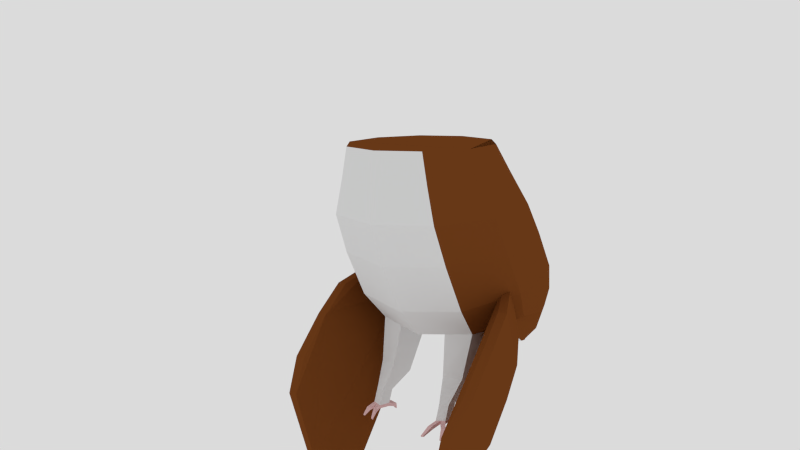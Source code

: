 # Source: NewOwlFly.blend  (saved by Blender 2.75.0; exported with 4.5.12 LTS)
import bpy
from mathutils import Matrix  # noqa: F401  (used for matrix-valued properties, if any)

bpy.ops.wm.read_factory_settings(use_empty=True)
scene = bpy.context.scene
scene.name = 'Scene'

# ---- collections
col_collection_1 = bpy.data.collections.new('Collection 1'); scene.collection.children.link(col_collection_1)

# ---- materials (node trees are filled in below, after node groups)
mat_base_feather = bpy.data.materials.new('Base Feather')
mat_base_feather.alpha_threshold = 0.0
mat_base_feather.use_transparent_shadow = False
mat_base_feather.diffuse_color = (0.1902, 0.05545, 0.01197, 1.0)
mat_base_feather.roughness = 0.5
mat_base_feather.specular_intensity = 0.0
mat_underlayer = bpy.data.materials.new('Underlayer')
mat_underlayer.alpha_threshold = 0.0
mat_underlayer.use_transparent_shadow = False
mat_underlayer.roughness = 0.5
mat_underlayer.specular_intensity = 0.0
mat_feet = bpy.data.materials.new('Feet')
mat_feet.alpha_threshold = 0.0
mat_feet.use_transparent_shadow = False
mat_feet.diffuse_color = (0.8, 0.5213, 0.5213, 1.0)
mat_feet.roughness = 0.5
mat_feet.specular_intensity = 0.0
mat_beak = bpy.data.materials.new('Beak')
mat_beak.alpha_threshold = 0.0
mat_beak.use_transparent_shadow = False
mat_beak.roughness = 0.5
mat_beak.specular_intensity = 0.1105

# ---- material node trees

# ---- world
world_world = bpy.data.worlds.new('World'); scene.world = world_world
world_world.use_nodes = True; world_world.node_tree.nodes.clear()
_N = world_world.node_tree.nodes; _L = world_world.node_tree.links
n0 = _N.new('ShaderNodeOutputWorld'); n0.name = 'World Output'; n0.location = (300, 300)
n1 = _N.new('ShaderNodeBackground'); n1.name = 'Background'; n1.location = (10, 300)
n1.inputs[0].default_value = (0.7106, 0.7106, 0.7106, 1.0)
_L.new(n1.outputs[0], n0.inputs[0])
n0.is_active_output = True
world_world.color = (0.5926, 0.5926, 0.5926)
world_world.use_sun_shadow = False
world_world.sun_shadow_jitter_overblur = 0.0
world_world.cycles.sampling_method = 'MANUAL'
world_world.cycles.sample_map_resolution = 256

# ---- cameras
cam_camera = bpy.data.cameras.new('Camera')
cam_camera.clip_end = 100.0
cam_camera.lens = 35.0
cam_camera.sensor_width = 32.0
cam_camera.sensor_height = 18.0
cam_camera.ortho_scale = 7.314
cam_camera.dof.focus_distance = 0.0
cam_camera.dof.aperture_fstop = 128.0

# ---- meshes
me_icosphere_005 = bpy.data.meshes.new('Icosphere.005')
me_icosphere_005.from_pydata([(-0.06849, -1.408, 1.428), (-0.06849, -0.7885, 1.446), (-0.4326, -0.2876, 1.461), (0.05969, -1.346, 1.043), (-0.3533, -0.07904, 1.152), (0.23, -1.262, 0.5838), (-0.2481, 0.2028, 0.7225), (0.2644, -1.017, 0.09898), (-0.2268, 0.4693, 0.3781), (0.2644, -0.6643, -0.4869), (-0.2268, 0.7897, -0.07274), (0.1529, -0.3427, -0.8822), (-0.2958, 0.9679, -0.4477), (-0.05604, 0.5774, -1.056), (-0.08736, 0.7223, -1.002), (-0.4442, 1.154, -0.7683), (0.04841, 0.1174, -0.9693), (-0.37, 1.061, -0.608), (0.1692, -0.6455, 1.103), (-0.2858, -0.07904, 1.152), (0.1692, -1.346, 1.043), (0.3567, -0.4523, 0.6605), (-0.1699, 0.2028, 0.7225), (0.3567, -1.262, 0.5838), (0.3947, -0.1952, 0.2533), (-0.1464, 0.4693, 0.3781), (0.3947, -1.017, 0.09898), (0.3947, 0.1394, -0.258), (-0.1464, 0.7897, -0.07274), (0.3947, -0.6643, -0.4869), (0.2718, 0.3818, -0.642), (-0.2223, 0.9679, -0.4477), (0.2718, -0.3427, -0.8822), (0.007209, 0.7223, -1.002), (-0.3859, 1.154, -0.7683), (0.04171, 0.5774, -1.056), (0.1567, 0.1174, -0.9693), (0.1395, 0.552, -0.822), (-0.3041, 1.061, -0.608)], [], [(1, 0, 20, 18), (18, 20, 23, 21), (19, 18, 21, 22), (21, 23, 26, 24), (22, 21, 24, 25), (24, 26, 29, 27), (25, 24, 27, 28), (27, 29, 32, 30), (28, 27, 30, 31), (37, 36, 35, 33), (38, 37, 33, 34), (31, 30, 37, 38), (30, 32, 36, 37), (7, 9, 29, 26), (5, 7, 26, 23), (15, 17, 38, 34), (8, 6, 22, 25), (13, 14, 33, 35), (3, 5, 23, 20), (16, 13, 35, 36), (6, 4, 19, 22), (12, 10, 28, 31), (17, 12, 31, 38), (9, 11, 32, 29), (10, 8, 25, 28), (11, 16, 36, 32), (14, 15, 34, 33), (2, 4, 6, 8, 10, 12, 17, 15, 14, 13, 16, 11, 9, 7, 5, 3, 0, 1), (2, 1, 18, 19), (4, 2, 19), (0, 3, 20)])
me_icosphere_005.materials.append(mat_base_feather)
me_icosphere_005.materials.append(mat_underlayer)
me_icosphere_005.materials.append(mat_feet)
me_icosphere_005.materials.append(mat_beak)
me_icosphere_005.use_remesh_preserve_volume = False
me_icosphere_005.use_remesh_preserve_attributes = False
me_icosphere_005.use_mirror_vertex_groups = False
me_icosphere_005.update()
me_icosphere_004 = bpy.data.meshes.new('Icosphere.004')
me_icosphere_004.from_pydata([(0.06349, -1.401, 1.43), (0.4276, -0.2811, 1.463), (0.06349, -0.782, 1.448), (-0.0647, -1.339, 1.045), (0.3483, -0.07253, 1.153), (-0.235, -1.255, 0.5854), (0.2431, 0.2093, 0.7242), (-0.2694, -1.01, 0.1006), (0.2218, 0.4758, 0.3797), (-0.2694, -0.6578, -0.4853), (0.2218, 0.7962, -0.07111), (-0.1579, -0.3362, -0.8805), (0.2908, 0.9744, -0.4461), (0.1157, 0.4993, -1.076), (0.4392, 1.161, -0.7666), (0.08235, 0.7288, -1.0), (-0.02107, 0.08154, -0.9783), (0.365, 1.068, -0.6064), (-0.1746, -0.639, 1.105), (-0.1746, -1.339, 1.045), (0.2803, -0.07253, 1.153), (-0.3621, -0.4458, 0.6621), (-0.3621, -1.255, 0.5854), (0.1644, 0.2093, 0.7242), (-0.4001, -0.1887, 0.2549), (-0.4001, -1.01, 0.1006), (0.141, 0.4758, 0.3797), (-0.4001, 0.146, -0.2563), (-0.4001, -0.6578, -0.4853), (0.141, 0.7962, -0.07111), (-0.2772, 0.3883, -0.6404), (-0.2772, -0.3362, -0.8805), (0.2169, 0.9744, -0.4461), (-0.01263, 0.7288, -1.0), (0.02412, 0.4993, -1.076), (0.3804, 1.161, -0.7666), (-0.1449, 0.5585, -0.8204), (-0.1265, 0.08154, -0.9783), (0.2987, 1.068, -0.6064)], [], [(0, 2, 18, 19), (19, 18, 21, 22), (18, 20, 23, 21), (22, 21, 24, 25), (21, 23, 26, 24), (25, 24, 27, 28), (24, 26, 29, 27), (28, 27, 30, 31), (27, 29, 32, 30), (37, 36, 33, 34), (36, 38, 35, 33), (30, 32, 38, 36), (31, 30, 36, 37), (12, 17, 38, 32), (15, 13, 34, 33), (6, 8, 26, 23), (14, 15, 33, 35), (8, 10, 29, 26), (5, 3, 19, 22), (7, 5, 22, 25), (16, 11, 31, 37), (4, 6, 23, 20), (17, 14, 35, 38), (11, 9, 28, 31), (13, 16, 37, 34), (10, 12, 32, 29), (9, 7, 25, 28), (0, 3, 5, 7, 9, 11, 16, 13, 15, 14, 17, 12, 10, 8, 6, 4, 1, 2), (1, 4, 20), (2, 1, 20, 18), (3, 0, 19)])
me_icosphere_004.materials.append(mat_base_feather)
me_icosphere_004.materials.append(mat_underlayer)
me_icosphere_004.materials.append(mat_feet)
me_icosphere_004.materials.append(mat_beak)
me_icosphere_004.use_remesh_preserve_volume = False
me_icosphere_004.use_remesh_preserve_attributes = False
me_icosphere_004.use_mirror_vertex_groups = False
me_icosphere_004.update()
me_icosphere_001 = bpy.data.meshes.new('Icosphere.001')
me_icosphere_001.from_pydata([(0.9413, -0.8348, 2.686), (0.9413, -0.2157, 2.704), (-0.01188, -1.527, 2.665), (0.5772, -1.336, 2.671), (-0.601, -1.336, 2.671), (-0.9651, -0.2157, 2.704), (0.5772, 0.2852, 2.719), (-0.01188, 0.4765, 2.724), (1.069, -0.7728, 2.301), (-0.01188, -1.556, 2.234), (0.6564, -1.339, 2.252), (-0.6802, -1.339, 2.252), (-1.093, -0.07265, 2.361), (-0.01188, 0.7102, 2.427), (-0.01188, -1.594, 1.755), (0.7617, -1.344, 1.779), (-1.263, -0.6892, 1.841), (-0.7854, -1.344, 1.779), (-0.7854, 0.7756, 1.98), (-1.263, 0.1206, 1.918), (-0.01188, 1.026, 2.004), (1.274, 0.3776, 1.511), (-0.01188, -1.362, 1.184), (0.783, -1.108, 1.232), (-0.8067, -1.108, 1.232), (0.783, 1.042, 1.636), (-0.01188, 1.296, 1.683), (1.274, -0.09147, 0.7705), (1.274, 0.7123, 0.9995), (-0.01188, -0.9901, 0.5146), (0.783, -0.7417, 0.5853), (-1.298, -0.09147, 0.7705), (-0.8067, -0.7417, 0.5853), (-1.298, 0.7123, 0.9995), (0.783, 1.363, 1.185), (-0.01188, 1.611, 1.255), (1.163, 0.2301, 0.3753), (1.163, 0.9546, 0.6155), (-0.01188, -0.5799, 0.1068), (0.714, -0.356, 0.181), (-0.7378, -0.356, 0.181), (-0.7378, 1.541, 0.8098), (-1.186, 0.9546, 0.6155), (-0.01188, 1.765, 0.884), (0.9537, 1.15, 0.201), (0.9224, 1.295, 0.2554), (0.05202, 0.4701, -0.03987), (0.6201, 0.6726, 0.03032), (-0.9128, 1.066, 0.1798), (-0.5335, 0.6202, 0.01722), (-0.9462, 1.295, 0.2554), (0.5656, 1.727, 0.4892), (-0.01188, 1.892, 0.5785), (0.508, 1.856, -0.2997), (0.5034, 1.827, -0.2239), (0.01031, 1.497, -0.4716), (0.3237, 1.604, -0.4221), (-0.5215, 1.809, -0.3114), (-0.3125, 1.576, -0.4293), (-0.3304, 2.049, -0.0688), (-0.5272, 1.827, -0.2239), (0.3066, 2.049, -0.0688), (-0.01188, 2.134, -0.009549), (0.06776, 2.309, -0.6781), (0.06776, 2.352, -0.6484), (-0.01188, 2.262, -0.7112), (0.03734, 2.275, -0.7021), (-0.09152, 2.309, -0.6781), (-0.0611, 2.275, -0.7021), (-0.0611, 2.386, -0.6245), (-0.09152, 2.352, -0.6484), (0.03734, 2.386, -0.6245), (-0.01188, 2.399, -0.6153), (0.00471, 2.44, -0.7278), (0.00471, 2.449, -0.7216), (-0.01188, 2.43, -0.7347), (-0.001627, 2.433, -0.7328), (-0.02847, 2.44, -0.7278), (-0.02214, 2.433, -0.7328), (-0.02214, 2.456, -0.7166), (-0.02847, 2.449, -0.7216), (-0.001627, 2.456, -0.7166), (-0.01188, 2.459, -0.7147), (-1.05, 0.6479, 0.2775), (1.058, 0.6902, 0.2881), (1.043, 1.125, 0.4354), (-0.6635, 1.634, 0.6495), (-0.6356, 0.1321, 0.09911), (0.02007, -0.05486, 0.03346), (0.6398, 1.634, 0.6495), (0.6671, 0.1583, 0.1057), (-0.01188, 1.828, 0.7312), (0.2827, -1.431, 2.668), (0.3223, -1.447, 2.243), (0.3749, -1.469, 1.767), (0.3855, -1.235, 1.208), (0.3855, -0.8659, 0.5499), (0.3511, -0.4679, 0.1439), (0.3361, 0.5714, -0.004773), (0.167, 1.551, -0.4468), (0.01273, 2.268, -0.7066), (-0.006754, 2.431, -0.7337), (0.3436, 0.05173, 0.06956), (-0.3064, -1.431, 2.668), (-0.346, -1.447, 2.243), (-0.3987, -1.469, 1.767), (-0.4093, -1.235, 1.208), (-0.4093, -0.8659, 0.5499), (-0.3748, -0.4679, 0.1439), (-0.2407, 0.5452, -0.01132), (-0.1511, 1.536, -0.4505), (-0.03649, 2.268, -0.7066), (-0.01701, 2.431, -0.7337), (-0.3078, 0.03864, 0.06629), (0.4033, -0.5826, -0.41), (0.6573, -0.5001, -0.4084), (-0.6688, -0.5031, -0.4082), (-0.5973, -0.1938, -0.5642), (0.6244, -0.1719, -0.5654), (0.398, -0.2506, -0.5675), (-0.4147, -0.5857, -0.4098), (-0.3678, -0.2631, -0.5668), (0.4632, -0.7588, -0.7323), (0.5902, -0.7194, -0.7199), (-0.5893, -0.7258, -0.7214), (-0.5536, -0.5554, -0.7528), (0.5738, -0.5398, -0.7492), (0.4605, -0.5773, -0.7612), (-0.4623, -0.7652, -0.7338), (-0.4388, -0.5883, -0.7638), (0.4636, -0.8343, -0.9276), (0.5906, -0.796, -0.9122), (-0.5889, -0.8023, -0.9142), (-0.5532, -0.63, -0.932), (0.5565, -0.5952, -0.9455), (0.4772, -0.6207, -0.956), (-0.4619, -0.8406, -0.9296), (-0.4384, -0.6619, -0.9455), (0.4638, -0.8376, -0.9728), (0.5908, -0.7993, -0.9573), (-0.5887, -0.8056, -0.9593), (-0.553, -0.6333, -0.9771), (0.5566, -0.5975, -0.9771), (0.4774, -0.623, -0.9876), (-0.4617, -0.8438, -0.9748), (-0.4382, -0.6652, -0.9907), (0.4739, -0.4972, -0.9964), (0.5531, -0.4696, -0.9952), (-0.558, -0.4508, -1.002), (-0.4432, -0.4855, -1.004), (0.474, -0.5102, -1.025), (0.5533, -0.4826, -1.024), (-0.5578, -0.4693, -1.044), (-0.443, -0.504, -1.045), (0.4891, -0.4141, -1.086), (0.5344, -0.3987, -1.09), (-0.5246, -0.4145, -1.09), (-0.4787, -0.4284, -1.091), (0.4891, -0.4255, -1.1), (0.5344, -0.4102, -1.104), (-0.5245, -0.4219, -1.107), (-0.4786, -0.4358, -1.108), (0.5271, -0.8152, -0.9199), (0.5273, -0.8184, -0.9651), (0.4637, -0.8359, -0.9502), (0.5907, -0.7977, -0.9348), (0.5272, -0.8168, -0.9425), (0.6265, -0.9552, -0.9583), (0.69, -0.9379, -0.947), (0.6266, -0.9496, -1.003), (0.6902, -0.9323, -0.9919), (0.6901, -0.9351, -0.9694), (0.6265, -0.9524, -0.9807), (0.4358, -0.9735, -0.9873), (0.4357, -0.9759, -0.9647), (0.4992, -0.9584, -0.9538), (0.4359, -0.9711, -1.01), (0.4994, -0.9537, -0.9988), (0.4993, -0.9561, -0.9763), (0.6748, -1.06, -1.062), (0.7062, -1.054, -1.057), (0.6725, -1.047, -1.08), (0.7039, -1.042, -1.075), (0.7051, -1.048, -1.066), (0.6737, -1.053, -1.071), (0.4079, -1.094, -1.07), (0.4093, -1.101, -1.059), (0.4456, -1.094, -1.054), (0.4066, -1.087, -1.08), (0.4429, -1.081, -1.075), (0.4442, -1.087, -1.064), (-0.5254, -0.8214, -0.9219), (-0.5252, -0.8247, -0.967), (-0.4618, -0.8422, -0.9522), (-0.5888, -0.8039, -0.9368), (-0.5253, -0.8231, -0.9445), (-0.4995, -0.9431, -0.9595), (-0.4461, -0.9578, -0.9671), (-0.4972, -0.9358, -0.9966), (-0.4438, -0.9505, -1.004), (-0.445, -0.9542, -0.9857), (-0.4983, -0.9394, -0.978), (-0.4672, -1.034, -1.052), (-0.4421, -1.039, -1.057), (-0.4659, -1.025, -1.066), (-0.4409, -1.029, -1.071), (-0.4415, -1.034, -1.064), (-0.4666, -1.029, -1.059), (-0.6153, -0.9243, -0.9724), (-0.6143, -0.9184, -0.9883), (-0.6162, -0.9302, -0.9564), (-0.5676, -0.9403, -0.9647), (-0.5657, -0.9285, -0.9966), (-0.5667, -0.9344, -0.9806), (-0.627, -0.9996, -1.053), (-0.6266, -0.9969, -1.061), (-0.6275, -1.002, -1.046), (-0.6055, -1.007, -1.05), (-0.6046, -1.001, -1.064), (-0.6051, -1.004, -1.057), (-0.9651, -0.8348, 2.686), (-0.601, 0.2852, 2.719), (1.069, -0.07265, 2.361), (-1.093, -0.7728, 2.301), (-0.6802, 0.4938, 2.409), (0.6564, 0.4938, 2.409), (1.24, -0.6892, 1.841), (1.24, 0.1206, 1.918), (0.7617, 0.7756, 1.98), (1.274, -0.4438, 1.356), (-1.298, -0.4438, 1.356), (-0.8067, 1.042, 1.636), (-1.298, 0.3776, 1.511), (-0.8067, 1.363, 1.185), (-1.186, 0.2301, 0.3753), (0.714, 1.541, 0.8098), (-0.5893, 1.727, 0.4892), (-1.066, 1.125, 0.4354)], [], [(0, 3, 10, 8), (92, 2, 9, 93), (103, 4, 11, 104), (93, 9, 14, 94), (104, 11, 17, 105), (94, 14, 22, 95), (105, 17, 24, 106), (95, 22, 29, 96), (26, 25, 34, 35), (106, 24, 32, 107), (25, 21, 28, 34), (28, 27, 36, 37), (107, 32, 40, 108), (27, 30, 39, 36), (96, 29, 38, 97), (85, 84, 44, 45), (113, 87, 49, 109), (89, 85, 45, 51), (87, 83, 48, 49), (84, 90, 47, 44), (102, 88, 46, 98), (91, 89, 51, 52), (109, 49, 58, 110), (51, 45, 54, 61), (49, 48, 57, 58), (44, 47, 56, 53), (98, 46, 55, 99), (52, 51, 61, 62), (48, 50, 60, 57), (45, 44, 53, 54), (110, 58, 68, 111), (61, 54, 64, 71), (58, 57, 67, 68), (53, 56, 66, 63), (59, 62, 72, 69), (99, 55, 65, 100), (62, 61, 71, 72), (57, 60, 70, 67), (54, 53, 63, 64), (60, 59, 69, 70), (71, 64, 74, 81), (68, 67, 77, 78), (63, 66, 76, 73), (69, 72, 82, 79), (100, 65, 75, 101), (72, 71, 81, 82), (67, 70, 80, 77), (64, 63, 73, 74), (70, 69, 79, 80), (111, 68, 78, 112), (97, 38, 88, 102), (41, 43, 91, 86), (36, 39, 90, 84), (102, 90, 118, 119), (37, 36, 84, 85), (108, 40, 116, 120), (66, 100, 101, 76), (56, 99, 100, 66), (47, 98, 99, 56), (90, 102, 98, 47), (30, 96, 97, 39), (23, 95, 96, 30), (15, 94, 95, 23), (10, 93, 94, 15), (3, 92, 93, 10), (38, 108, 113, 88), (65, 111, 112, 75), (55, 110, 111, 65), (46, 109, 110, 55), (88, 113, 109, 46), (29, 107, 108, 38), (22, 106, 107, 29), (14, 105, 106, 22), (9, 104, 105, 14), (2, 103, 104, 9), (120, 116, 124, 128), (121, 120, 128, 129), (39, 97, 114, 115), (87, 113, 121, 117), (40, 87, 117, 116), (97, 102, 119, 114), (90, 39, 115, 118), (113, 108, 120, 121), (123, 122, 130, 162, 131), (126, 123, 131, 134), (119, 118, 126, 127), (116, 117, 125, 124), (117, 121, 129, 125), (114, 119, 127, 122), (118, 115, 123, 126), (115, 114, 122, 123), (130, 135, 143, 138, 164), (133, 137, 149, 148), (129, 128, 136, 137), (128, 124, 132, 191, 136), (127, 126, 134, 135), (124, 125, 133, 132), (125, 129, 137, 133), (122, 127, 135, 130), (144, 192, 140, 141, 145), (139, 163, 138, 143, 142), (134, 131, 165, 139, 142), (164, 138, 176, 173), (137, 136, 193, 144, 145), (132, 194, 208, 210), (142, 143, 150, 151), (132, 133, 141, 140, 194), (152, 148, 156, 160), (147, 151, 159, 155), (143, 135, 146, 150), (137, 145, 153, 149), (145, 141, 152, 153), (134, 142, 151, 147), (141, 133, 148, 152), (135, 134, 147, 146), (156, 157, 161, 160), (154, 155, 159, 158), (153, 152, 160, 161), (148, 149, 157, 156), (150, 146, 154, 158), (149, 153, 161, 157), (151, 150, 158, 159), (146, 147, 155, 154), (166, 163, 169, 172), (139, 165, 171, 170), (163, 166, 178, 177), (177, 178, 190, 189), (170, 171, 183, 182), (131, 162, 167, 168), (163, 139, 170, 169), (162, 166, 172, 167), (165, 131, 168, 171), (174, 173, 185, 186), (167, 172, 184, 179), (162, 130, 174, 175), (130, 164, 173, 174), (166, 162, 175, 178), (138, 163, 177, 176), (183, 184, 181, 182), (180, 179, 184, 183), (190, 185, 188, 189), (187, 186, 185, 190), (175, 174, 186, 187), (171, 168, 180, 183), (178, 175, 187, 190), (168, 167, 179, 180), (176, 177, 189, 188), (172, 169, 181, 184), (169, 170, 182, 181), (173, 176, 188, 185), (191, 195, 201, 196), (144, 193, 200, 199), (195, 191, 211, 213), (201, 198, 204, 207), (198, 199, 205, 204), (136, 191, 196, 197), (195, 192, 198, 201), (193, 136, 197, 200), (192, 144, 199, 198), (206, 207, 204, 205), (203, 202, 207, 206), (199, 200, 206, 205), (197, 196, 202, 203), (196, 201, 207, 202), (200, 197, 203, 206), (209, 212, 218, 215), (212, 213, 219, 218), (140, 192, 212, 209), (194, 140, 209, 208), (192, 195, 213, 212), (191, 132, 210, 211), (219, 214, 215, 218), (217, 216, 214, 219), (208, 209, 215, 214), (213, 211, 217, 219), (210, 208, 214, 216), (211, 210, 216, 217), (225, 222, 227, 228), (6, 1, 222, 225), (4, 220, 223, 11), (221, 7, 13, 224), (7, 6, 225, 13), (220, 5, 12, 223), (1, 0, 8, 222), (5, 221, 224, 12), (11, 223, 16, 17), (8, 10, 15, 226), (224, 13, 20, 18), (13, 225, 228, 20), (223, 12, 19, 16), (222, 8, 226, 227), (12, 224, 18, 19), (226, 15, 23, 229), (18, 20, 26, 231), (20, 228, 25, 26), (16, 19, 232, 230), (227, 226, 229, 21), (19, 18, 231, 232), (228, 227, 21, 25), (17, 16, 230, 24), (21, 229, 27, 28), (232, 231, 233, 33), (24, 230, 31, 32), (229, 23, 30, 27), (231, 26, 35, 233), (35, 34, 235, 43), (31, 33, 42, 234), (33, 233, 41, 42), (34, 28, 37, 235), (32, 31, 234, 40), (233, 35, 43, 41), (83, 237, 50, 48), (237, 86, 236, 50), (86, 91, 52, 236), (50, 236, 59, 60), (236, 52, 62, 59), (43, 235, 89, 91), (40, 234, 83, 87), (235, 37, 85, 89), (42, 41, 86, 237), (234, 42, 237, 83), (230, 232, 33, 31), (1, 6, 7, 221, 5, 220, 4, 103, 2, 92, 3, 0), (1, 6, 221, 5, 220, 0)])
me_icosphere_001.polygons.foreach_set('material_index', [0, 1, 1, 1, 1, 1, 1, 1, 0, 1, 0, 0, 1, 0, 1, 0, 1, 0, 0, 0, 1, 0, 1, 0, 0, 0, 1, 0, 0, 0, 1, 0, 0, 0, 0, 1, 0, 0, 0, 0, 0, 0, 0, 0, 1, 0, 0, 0, 0, 1, 1, 0, 0, 1, 0, 1, 1, 1, 1, 1, 1, 1, 1, 1, 1, 1, 1, 1, 1, 1, 1, 1, 1, 1, 1, 1, 1, 1, 1, 1, 1, 1, 1, 1, 1, 1, 1, 1, 1, 1, 1, 2, 2, 1, 1, 1, 1, 1, 1, 2, 2, 2, 2, 2, 2, 2, 2, 2, 2, 2, 2, 2, 2, 2, 2, 2, 2, 2, 2, 2, 2, 2, 2, 2, 2, 2, 2, 2, 2, 2, 2, 2, 2, 2, 2, 2, 2, 2, 2, 2, 2, 2, 2, 2, 2, 2, 2, 2, 2, 2, 2, 2, 2, 2, 2, 2, 2, 2, 2, 2, 2, 2, 2, 2, 2, 2, 2, 2, 2, 2, 2, 2, 2, 2, 2, 2, 2, 0, 0, 0, 0, 0, 0, 0, 0, 0, 0, 0, 0, 0, 0, 0, 0, 0, 0, 0, 0, 0, 0, 0, 0, 0, 0, 0, 0, 0, 0, 0, 0, 0, 0, 0, 0, 0, 0, 0, 0, 0, 0, 0, 0, 0, 0, 0])
me_icosphere_001.materials.append(mat_base_feather)
me_icosphere_001.materials.append(mat_underlayer)
me_icosphere_001.materials.append(mat_feet)
me_icosphere_001.materials.append(mat_beak)
me_icosphere_001.use_remesh_preserve_volume = False
me_icosphere_001.use_remesh_preserve_attributes = False
me_icosphere_001.use_mirror_vertex_groups = False
me_icosphere_001.update()
me_icosphere_003 = bpy.data.meshes.new('Icosphere.003')
me_icosphere_003.from_pydata([(0.2789, -0.2731, 0.6029), (-0.721, 0.05181, 0.6028), (-0.721, 1.103, 0.6028), (0.2789, 1.428, 0.6029), (0.897, 0.5775, 0.6028), (0.002561, 0.5775, 1.156), (0.9536, 0.2685, 0.1556), (0.9536, 0.8865, 0.1556), (0.002561, -0.4225, 0.1556), (0.5903, -0.2315, 0.1556), (-0.9485, 0.2685, 0.1556), (-0.5852, -0.2315, 0.1556), (-0.5852, 1.387, 0.1556), (-0.9485, 0.8865, 0.1556), (0.5903, 1.387, 0.1556), (0.002561, 1.578, 0.1556), (0.6908, 0.07754, 0.6814), (-0.2603, -0.2315, 0.6814), (-0.8481, 0.5775, 0.6814), (-0.2603, 1.387, 0.6814), (0.6908, 1.078, 0.6814), (0.165, 0.07754, 1.006), (0.5283, 0.5775, 1.006), (-0.4228, 0.2685, 1.006), (-0.4228, 0.8865, 1.006), (0.165, 1.078, 1.006), (0.9507, 0.2685, -0.05502), (0.9507, 0.8865, -0.05502), (-0.0004061, -0.4225, -0.05502), (0.5874, -0.2315, -0.05502), (-0.9515, 0.2685, -0.05502), (-0.5882, -0.2315, -0.05502), (-0.5882, 1.387, -0.05502), (-0.9515, 0.8865, -0.05502), (0.5874, 1.387, -0.05502), (-0.0004061, 1.578, -0.05502), (0.9142, 0.2804, -0.2924), (0.9142, 0.8747, -0.2924), (-0.0004061, -0.3841, -0.2924), (0.5648, -0.2005, -0.2924), (-0.915, 0.2804, -0.2924), (-0.5657, -0.2005, -0.2924), (-0.5657, 1.356, -0.2924), (-0.915, 0.8747, -0.2924), (0.5648, 1.356, -0.2924), (-0.0004061, 1.539, -0.2924), (0.9528, 0.2834, -0.4553), (0.9528, 0.9025, -0.4371), (-0.0004061, -0.4089, -0.4756), (0.5887, -0.2175, -0.47), (-0.9536, 0.2834, -0.4553), (-0.5895, -0.2175, -0.47), (-0.5895, 1.403, -0.4224), (-0.9536, 0.9025, -0.4371), (0.5887, 1.403, -0.4224), (-0.0004061, 1.595, -0.4167), (0.2965, -0.327, 0.1556), (0.2935, -0.327, -0.05502), (0.2822, -0.2923, -0.2924), (0.2941, -0.3132, -0.4728), (-0.2913, -0.327, 0.1556), (-0.2943, -0.327, -0.05502), (-0.283, -0.2923, -0.2924), (-0.295, -0.3132, -0.4728), (-0.02527, -0.8774, -0.1428), (-0.02535, -0.8888, 0.07928), (-0.08576, -0.3787, -0.1626), (-0.08609, -0.3487, 0.2638), (0.02512, -0.8773, -0.1427), (0.02505, -0.8886, 0.07934), (0.0844, -0.3691, -0.162), (0.08409, -0.3485, 0.264), (-0.03072, -0.9341, -0.04321), (-0.1044, -0.3356, 0.06004), (0.1027, -0.3463, 0.05962), (0.03058, -0.9339, -0.04314), (-0.0598, -0.7175, 0.1826), (-0.07485, -0.5356, 0.2277), (-0.07458, -0.5805, -0.08501), (-0.05959, -0.7267, -0.1141), (0.07338, -0.5354, 0.2278), (0.05885, -0.7173, 0.1827), (0.05906, -0.7265, -0.114), (0.07364, -0.5803, -0.08491), (0.07184, -0.7527, 0.03644), (0.0896, -0.5734, 0.04427), (-0.09073, -0.5736, 0.04415), (-0.07251, -0.7529, 0.03634), (-0.001012, -0.3499, 0.2891), (-0.0006952, -0.3752, -0.1383), (-0.0001542, -0.8894, 0.0925), (-7.852e-05, -0.878, -0.1644), (-7.11e-05, -0.934, -0.04321), (-0.0008708, -0.341, 0.06034), (-0.0004851, -0.7183, 0.2002), (-0.0007485, -0.5367, 0.2497), (-0.0002754, -0.7275, -0.09734), (-0.0004829, -0.5814, -0.06405), (-0.04243, -0.8021, -0.1285), (0.04195, -0.803, 0.131), (-0.05162, -0.8435, -0.003437), (-0.04257, -0.8031, 0.131), (0.04209, -0.8019, -0.1284), (0.05121, -0.8433, -0.003353), (-0.000177, -0.8027, -0.1138), (-0.0003196, -0.8038, 0.1464), (-0.02611, -0.8737, -0.1421), (0.02588, -0.8844, 0.08188), (-0.03175, -0.9296, -0.04126), (-8.336e-05, -0.8743, -0.1446), (-0.0001623, -0.8852, 0.09515), (-0.02619, -0.8845, 0.08182), (0.02596, -0.8736, -0.142), (0.0316, -0.9295, -0.04119), (0.6349, 0.7493, -0.4707), (0.3911, 1.085, -0.4608), (-0.003173, 1.213, -0.457), (-0.3975, 1.085, -0.4608), (-0.6412, 0.7493, -0.4707), (-0.6412, 0.3349, -0.4828), (-0.2003, -0.06442, -0.4946), (-0.003173, -0.1285, -0.4964), (0.3911, -0.0003866, -0.4927), (0.6349, 0.3349, -0.4828), (-0.3975, -0.0003866, -0.4927), (0.194, -0.06442, -0.4946)], [], [(0, 16, 21), (1, 17, 23), (2, 18, 24), (3, 19, 25), (4, 20, 22), (22, 25, 5), (22, 20, 25), (20, 3, 25), (25, 24, 5), (25, 19, 24), (19, 2, 24), (24, 23, 5), (24, 18, 23), (18, 1, 23), (23, 21, 5), (23, 17, 21), (17, 0, 21), (21, 22, 5), (21, 16, 22), (16, 4, 22), (7, 20, 4), (7, 14, 20), (14, 3, 20), (15, 19, 3), (15, 12, 19), (12, 2, 19), (13, 18, 2), (13, 10, 18), (10, 1, 18), (11, 17, 1), (11, 60, 8, 17), (8, 0, 17), (9, 16, 0), (9, 6, 16), (6, 4, 16), (14, 15, 3), (12, 13, 2), (10, 11, 1), (8, 56, 9, 0), (6, 7, 4), (13, 12, 32, 33), (6, 9, 29, 26), (60, 11, 31, 61), (11, 10, 30, 31), (10, 13, 33, 30), (12, 15, 35, 32), (14, 7, 27, 34), (56, 8, 28, 57), (15, 14, 34, 35), (7, 6, 26, 27), (33, 32, 42, 43), (61, 31, 41, 62), (34, 27, 37, 44), (31, 30, 40, 41), (26, 29, 39, 36), (32, 35, 45, 42), (57, 28, 38, 58), (35, 34, 44, 45), (30, 33, 43, 40), (27, 26, 36, 37), (62, 41, 51, 63), (44, 37, 47, 54), (41, 40, 50, 51), (36, 39, 49, 46), (42, 45, 55, 52), (58, 38, 48, 59), (45, 44, 54, 55), (40, 43, 53, 50), (37, 36, 46, 47), (43, 42, 52, 53), (39, 58, 59, 49), (29, 57, 58, 39), (9, 56, 57, 29), (38, 62, 63, 48), (28, 61, 62, 38), (8, 60, 61, 28), (86, 73, 66, 78), (93, 74, 70, 89), (113, 75, 68, 112), (92, 72, 64, 91), (97, 89, 70, 83), (95, 88, 67, 77), (90, 65, 72, 92), (107, 69, 75, 113), (88, 71, 74, 93), (77, 67, 73, 86), (101, 76, 87, 100), (76, 77, 86, 87), (71, 80, 85, 74), (80, 81, 84, 85), (105, 94, 76, 101), (94, 95, 77, 76), (104, 96, 82, 102), (96, 97, 83, 82), (74, 85, 83, 70), (85, 84, 82, 83), (100, 87, 79, 98), (87, 86, 78, 79), (79, 78, 97, 96), (98, 79, 96, 104), (81, 80, 95, 94), (99, 81, 94, 105), (67, 88, 93, 73), (69, 90, 92, 75), (80, 71, 88, 95), (78, 66, 89, 97), (75, 92, 91, 68), (73, 93, 89, 66), (107, 99, 105, 110), (106, 98, 104, 109), (108, 100, 98, 106), (109, 104, 102, 112), (110, 105, 101, 111), (111, 101, 100, 108), (81, 99, 103, 84), (84, 103, 102, 82), (65, 111, 108, 72), (90, 110, 111, 65), (91, 109, 112, 68), (72, 108, 106, 64), (64, 106, 109, 91), (69, 107, 110, 90), (99, 107, 113, 103), (103, 113, 112, 102), (51, 50, 119, 124), (114, 123, 122, 125, 121, 120, 124, 119, 118, 117, 116, 115), (46, 49, 122, 123), (52, 55, 116, 117), (49, 59, 125, 122), (55, 54, 115, 116), (50, 53, 118, 119), (47, 46, 123, 114), (59, 48, 121, 125), (53, 52, 117, 118), (63, 51, 124, 120), (48, 63, 120, 121), (54, 47, 114, 115)])
me_icosphere_003.polygons.foreach_set('material_index', [0, 0, 0, 0, 0, 0, 0, 0, 0, 0, 0, 0, 0, 0, 0, 0, 0, 0, 0, 0, 0, 0, 0, 0, 0, 0, 0, 0, 0, 0, 0, 0, 0, 0, 0, 0, 0, 0, 0, 0, 0, 0, 1, 0, 0, 0, 0, 1, 0, 0, 0, 1, 0, 0, 0, 0, 1, 0, 0, 0, 1, 0, 0, 0, 0, 1, 0, 0, 0, 0, 1, 1, 1, 1, 1, 1, 3, 3, 3, 3, 3, 3, 3, 3, 3, 3, 3, 3, 3, 3, 3, 3, 3, 3, 3, 3, 3, 3, 3, 3, 3, 3, 3, 3, 3, 3, 3, 3, 3, 3, 3, 3, 3, 3, 3, 3, 3, 3, 3, 3, 3, 3, 3, 3, 0, 0, 0, 0, 1, 0, 0, 0, 1, 0, 1, 1, 0])
me_icosphere_003.materials.append(mat_base_feather)
me_icosphere_003.materials.append(mat_underlayer)
me_icosphere_003.materials.append(mat_feet)
me_icosphere_003.materials.append(mat_beak)
me_icosphere_003.use_remesh_preserve_volume = False
me_icosphere_003.use_remesh_preserve_attributes = False
me_icosphere_003.use_mirror_vertex_groups = False
me_icosphere_003.update()
arm_armature = bpy.data.armatures.new('Armature')  # bones are not reproduced
arm_armature_003 = bpy.data.armatures.new('Armature.003')  # bones are not reproduced
arm_armature_002 = bpy.data.armatures.new('Armature.002')  # bones are not reproduced
arm_armature_001 = bpy.data.armatures.new('Armature.001')  # bones are not reproduced

# ---- objects
ob_armature = bpy.data.objects.new('Armature', arm_armature)
ob_armature_003 = bpy.data.objects.new('Armature.003', arm_armature_003)
ob_armature_002 = bpy.data.objects.new('Armature.002', arm_armature_002)
ob_icosphere_002 = bpy.data.objects.new('Icosphere.002', me_icosphere_005)
ob_icosphere_001 = bpy.data.objects.new('Icosphere.001', me_icosphere_004)
ob_icosphere = bpy.data.objects.new('Icosphere', me_icosphere_001)
ob_armature_001 = bpy.data.objects.new('Armature.001', arm_armature_001)
ob_icosphere_003 = bpy.data.objects.new('Icosphere.003', me_icosphere_003)
ob_camera = bpy.data.objects.new('Camera', cam_camera)

# ---- transforms, parenting, visibility, modifiers, constraints
ob_armature.location = (0.005936, -1.289, 2.239)
ob_armature.rotation_euler = (0.3998, 8.642e-17, 1.751e-17)
ob_armature.lineart.crease_threshold = 0.0
ob_armature_003.parent = ob_armature
ob_armature_003.matrix_parent_inverse = Matrix(((1.0, 2.373e-07, 2.794e-08, -0.005936), (-6.656e-10, -0.1141, 0.9935, -4.713), (2.389e-07, -0.9935, -0.1141, 0.6151), (0.0, 0.0, 0.0, 1.0)))
ob_armature_003.location = (0.005936, 1.016, 2.239)
ob_armature_003.rotation_euler = (0.3998, 8.642e-17, 1.751e-17)
ob_armature_003.lineart.crease_threshold = 0.0
ob_armature_002.parent = ob_armature
ob_armature_002.matrix_parent_inverse = Matrix(((1.0, 2.373e-07, 2.794e-08, -0.005936), (-6.656e-10, -0.1141, 0.9935, -4.713), (2.389e-07, -0.9935, -0.1141, 0.6151), (0.0, 0.0, 0.0, 1.0)))
ob_armature_002.location = (0.005936, 1.016, 2.239)
ob_armature_002.rotation_euler = (0.3998, 8.642e-17, 1.751e-17)
ob_armature_002.lineart.crease_threshold = 0.0
ob_icosphere_002.parent = ob_armature_003
ob_icosphere_002.matrix_parent_inverse = Matrix(((1.0, -2.328e-10, 0.0, -0.005936), (1.751e-17, 0.9211, 0.3892, -1.808), (8.642e-17, -0.3892, 0.9211, -1.667), (0.0, 0.0, 0.0, 1.0)))
ob_icosphere_002.location = (1.263, 1.38, 2.966)
ob_icosphere_002.scale = (1.24, 1.24, 1.24)
ob_icosphere_002.lineart.crease_threshold = 0.0
_vg = ob_icosphere_002.vertex_groups.new(name='Bone')
_vg = ob_icosphere_002.vertex_groups.new(name='Bone.001')
_vg = ob_icosphere_002.vertex_groups.new(name='Bone.002')
_vg = ob_icosphere_002.vertex_groups.new(name='Bone.003')
_vg = ob_icosphere_002.vertex_groups.new(name='Bone.004')
_vg = ob_icosphere_002.vertex_groups.new(name='Bone.005')
_vg = ob_icosphere_002.vertex_groups.new(name='Bone.006')
_vg = ob_icosphere_002.vertex_groups.new(name='Bone.007')
_vg = ob_icosphere_002.vertex_groups.new(name='Bone.008')
_vg = ob_icosphere_002.vertex_groups.new(name='Bone.009')
for _i, _w in zip([0, 1, 2, 3, 4, 5, 6, 7, 8, 10, 18, 19, 20, 21, 22, 23, 24, 25, 26, 28], [0.0, 0.0, 0.0, 0.0, 0.0, 0.0, 0.0, 0.0, 0.0, 0.0, 0.0, 0.0, 0.0, 0.0, 0.0, 0.0, 0.0, 0.0, 0.0, 0.0]): _vg.add([_i], _w, 'REPLACE')
_vg = ob_icosphere_002.vertex_groups.new(name='Bone.010')
for _i, _w in zip([0, 1, 2, 3, 4, 5, 6, 7, 8, 10, 11, 12, 13, 14, 15, 16, 17, 18, 19, 20, 21, 22, 24, 25, 27, 28, 30, 31, 32, 33, 34, 35, 36, 37, 38], [0.0, 0.0, 0.0, 0.0, 0.0, 0.0, 0.0, 0.0, 0.0, 0.0, 0.0, 0.0, 0.0, 0.0, 0.0, 0.0, 0.0, 0.0, 0.0, 0.0, 0.0, 0.0, 0.0, 0.0, 0.0, 0.0, 0.0, 0.0, 0.0, 0.0, 0.0, 0.0, 0.0, 0.0, 0.0]): _vg.add([_i], _w, 'REPLACE')
_vg = ob_icosphere_002.vertex_groups.new(name='Bone.011')
for _i, _w in zip([0, 1, 2, 3, 4, 5, 6, 7, 8, 9, 10, 11, 12, 13, 14, 15, 16, 17, 18, 19, 20, 21, 22, 23, 24, 25, 26, 27, 28, 29, 30, 31, 32, 33, 34, 35, 36, 37, 38], [0.0, 0.0, 0.0, 0.0, 0.0, 0.0, 0.0, 0.0, 0.0, 0.0, 0.0, 0.0, 0.0, 0.0, 0.0, 0.0, 0.0, 0.0, 0.0, 0.0, 0.0, 0.0, 0.0, 0.0, 0.0, 0.0, 0.0, 0.0, 0.0, 0.0, 0.0, 0.0, 0.0, 0.0, 0.0, 0.0, 0.0, 0.0, 0.0]): _vg.add([_i], _w, 'REPLACE')
_vg = ob_icosphere_002.vertex_groups.new(name='Bone.012')
for _i, _w in zip([0, 1, 2, 3, 4, 5, 6, 7, 8, 9, 10, 11, 12, 13, 14, 15, 16, 17, 18, 19, 20, 21, 22, 23, 24, 25, 27, 28, 29, 30, 31, 32, 33, 34, 35, 36, 37, 38], [0.0, 0.0, 0.0, 0.0, 0.0, 0.0, 0.0, 0.0, 0.0, 0.0, 0.0, 0.0, 0.0, 0.0, 0.0, 0.0, 0.0, 0.0, 0.0, 0.0, 0.0, 0.0, 0.0, 0.0, 0.0, 0.0, 0.0, 0.0, 0.0, 0.0, 0.0, 0.0, 0.0, 0.0, 0.0, 0.0, 0.0, 0.0]): _vg.add([_i], _w, 'REPLACE')
_vg = ob_icosphere_002.vertex_groups.new(name='Bone.013')
for _i, _w in zip([6, 8, 9, 10, 11, 12, 13, 14, 15, 16, 17, 22, 24, 25, 27, 28, 29, 30, 31, 32, 33, 34, 35, 36, 37, 38], [0.0, 0.0, 0.0, 0.0, 0.0, 0.0, 0.0, 0.0, 0.0, 0.0, 0.0, 0.0, 0.0, 0.0, 0.0, 0.0, 0.0, 0.0, 0.0, 0.0, 0.0, 0.0, 0.0, 0.0, 0.0, 0.0]): _vg.add([_i], _w, 'REPLACE')
_vg = ob_icosphere_002.vertex_groups.new(name='Bone.014')
for _i, _w in zip([0, 1, 2, 3, 4, 5, 6, 7, 8, 9, 10, 11, 12, 13, 14, 15, 16, 17, 18, 19, 20, 21, 22, 23, 24, 25, 26, 27, 28, 29, 30, 31, 32, 33, 34, 35, 36, 37, 38], [0.0, 0.0, 0.0, 0.0, 0.0, 0.0, 0.0, 0.0, 0.0, 0.0, 0.0, 0.0, 0.0, 0.0, 0.0, 0.0, 0.0, 0.0, 0.0, 0.0, 0.0, 0.0, 0.0, 0.0, 0.0, 0.0, 0.0, 0.0, 0.0, 0.0, 0.0, 0.0, 0.0, 0.0, 0.0, 0.0, 0.0, 0.0, 0.0]): _vg.add([_i], _w, 'REPLACE')
_vg = ob_icosphere_002.vertex_groups.new(name='Bone.015')
for _i, _w in zip([0, 1, 2, 3, 4, 5, 6, 7, 8, 9, 10, 11, 12, 13, 14, 15, 16, 17, 18, 19, 20, 21, 22, 23, 24, 25, 26, 27, 28, 29, 30, 31, 32, 33, 34, 35, 36, 37, 38], [0.0, 0.0, 0.0, 0.0, 0.0, 0.0, 0.0, 0.0, 0.0, 0.0, 0.0, 0.0, 0.0, 0.0, 0.0, 0.0, 0.0, 0.0, 0.0, 0.0, 0.0, 0.0, 0.0, 0.0, 0.0, 0.0, 0.0, 0.0, 0.0, 0.0, 0.0, 0.0, 0.0, 0.0, 0.0, 0.0, 0.0, 0.0, 0.0]): _vg.add([_i], _w, 'REPLACE')
_vg = ob_icosphere_002.vertex_groups.new(name='Bone.016')
for _i, _w in zip([0, 1, 2, 3, 4, 5, 6, 7, 8, 9, 10, 11, 12, 13, 14, 15, 16, 17, 18, 19, 20, 21, 22, 23, 24, 25, 26, 27, 28, 29, 30, 31, 32, 33, 34, 35, 36, 37, 38], [0.0, 0.0, 0.0, 0.9729, 0.9992, 1.0, 1.0, 1.0, 1.0, 1.0, 1.0, 1.0, 1.0, 0.9996, 1.0, 1.0, 0.9979, 1.0, 1.0, 1.0, 1.0, 1.0, 1.0, 1.0, 1.0, 1.0, 1.0, 1.0, 1.0, 1.0, 1.0, 1.0, 1.0, 1.0, 1.0, 1.0, 1.0, 1.0, 1.0]): _vg.add([_i], _w, 'REPLACE')
_vg = ob_icosphere_002.vertex_groups.new(name='Bone.017')
for _i, _w in zip([0, 1, 2, 3, 4, 5, 6, 7, 8, 9, 10, 11, 12, 13, 14, 15, 16, 17, 18, 19, 20, 21, 22, 23, 24, 25, 26, 27, 28, 29, 30, 31, 32, 33, 34, 35, 36, 37, 38], [0.0, 0.0, 0.0, 0.0, 0.0, 0.9566, 0.9999, 1.0, 1.0, 1.0, 1.0, 1.0, 1.0, 1.0, 1.0, 1.0, 1.0, 0.9999, 0.0, 0.0, 0.0, 1.0, 1.0, 1.0, 1.0, 1.0, 0.998, 0.9997, 1.0, 0.9986, 1.0, 1.0, 1.0, 1.0, 1.0, 1.0, 1.0, 1.0, 1.0]): _vg.add([_i], _w, 'REPLACE')
_vg = ob_icosphere_002.vertex_groups.new(name='Bone.018')
for _i, _w in zip([0, 1, 2, 3, 4, 5, 6, 7, 8, 9, 10, 11, 12, 13, 14, 15, 16, 17, 18, 19, 20, 21, 22, 23, 24, 25, 26, 27, 28, 29, 30, 31, 32, 33, 34, 35, 36, 37, 38], [0.0, 0.0, 0.0, 0.0, 0.0, 0.0, 0.0, 0.9995, 0.9979, 1.0, 1.0, 0.9944, 1.0, 0.9204, 0.9421, 1.0, 0.9994, 0.9999, 0.0, 0.0, 0.0, 0.0, 0.0, 0.0, 1.0, 0.9996, 1.0, 1.0, 1.0, 1.0, 1.0, 1.0, 1.0, 1.0, 1.0, 1.0, 1.0, 1.0, 1.0]): _vg.add([_i], _w, 'REPLACE')
_vg = ob_icosphere_002.vertex_groups.new(name='Bone.019')
for _i, _w in zip([0, 1, 2, 3, 4, 5, 6, 7, 8, 9, 10, 11, 12, 13, 14, 15, 16, 17, 18, 19, 20, 21, 22, 23, 24, 25, 26, 27, 28, 29, 30, 31, 32, 33, 34, 35, 36, 37, 38], [0.0, 0.0, 0.0, 0.0, 0.0, 0.0, 0.0, 0.0, 0.0, 0.9992, 1.0, 1.0, 1.0, 1.0, 1.0, 1.0, 1.0, 1.0, 0.0, 0.0, 0.0, 0.0, 0.0, 0.0, 0.0, 0.0, 0.0, 1.0, 1.0, 1.0, 1.0, 1.0, 1.0, 1.0, 1.0, 1.0, 1.0, 1.0, 1.0]): _vg.add([_i], _w, 'REPLACE')
_vg = ob_icosphere_002.vertex_groups.new(name='Bone.020')
for _i, _w in zip([0, 1, 2, 4, 6, 7, 8, 9, 10, 11, 12, 13, 14, 15, 16, 17, 19, 21, 22, 23, 24, 25, 26, 27, 28, 29, 30, 31, 32, 33, 34, 35, 36, 37, 38], [0.0, 0.0, 0.0, 0.0, 0.0, 0.06868, 0.0, 0.0, 0.0, 0.9993, 1.0, 1.0, 1.0, 1.0, 1.0, 1.0, 0.0, 0.0, 0.0, 0.0, 0.0, 0.0, 0.0, 0.0, 0.0, 0.0, 1.0, 1.0, 1.0, 1.0, 1.0, 1.0, 1.0, 1.0, 1.0]): _vg.add([_i], _w, 'REPLACE')
_vg = ob_icosphere_002.vertex_groups.new(name='Bone.021')
for _i, _w in zip([0, 1, 2, 4, 6, 8, 9, 10, 11, 12, 13, 14, 15, 16, 17, 18, 19, 20, 21, 22, 23, 24, 25, 26, 27, 28, 29, 30, 31, 32, 33, 34, 35, 36, 37, 38], [0.0, 0.0, 0.0, 0.0, 0.0, 0.0, 0.005034, 0.0, 0.02321, 0.0, 1.0, 1.0, 1.0, 0.06134, 0.9981, 0.0, 0.0, 0.0, 0.0, 0.0, 0.0, 0.0, 0.0, 0.0, 0.0, 0.0, 0.0, 0.0, 0.0, 0.0, 1.0, 1.0, 1.0, 0.9834, 0.9996, 0.9989]): _vg.add([_i], _w, 'REPLACE')
_vg = ob_icosphere_002.vertex_groups.new(name='Bone.022')
for _i, _w in zip([0, 1, 2, 3, 4, 6, 8, 10, 11, 12, 13, 14, 15, 16, 17, 18, 19, 20, 21, 22, 23, 24, 25, 26, 27, 28, 30, 31, 32, 33, 34, 35, 36, 37, 38], [0.0, 0.0, 0.0, 0.0, 0.0, 0.0, 0.0, 0.0, 0.0, 0.0, 1.0, 1.0, 1.0, 0.00389, 0.00258, 0.0, 0.0, 0.0, 0.0, 0.0, 0.0, 0.0, 0.0, 0.0, 0.0, 0.0, 0.0, 0.0, 0.0, 0.9925, 0.9993, 0.9999, 0.0, 0.0, 0.0]): _vg.add([_i], _w, 'REPLACE')
_m = ob_icosphere_002.modifiers.new('Armature', 'ARMATURE')
_m.object = ob_armature
_m = ob_icosphere_002.modifiers.new('Armature.001', 'ARMATURE')
_m.object = ob_armature_003
ob_icosphere_001.parent = ob_armature_002
ob_icosphere_001.matrix_parent_inverse = Matrix(((1.0, -2.328e-10, 0.0, -0.005936), (1.751e-17, 0.9211, 0.3892, -1.808), (8.642e-17, -0.3892, 0.9211, -1.667), (0.0, 0.0, 0.0, 1.0)))
ob_icosphere_001.location = (-1.264, 1.372, 2.964)
ob_icosphere_001.scale = (1.24, 1.24, 1.24)
ob_icosphere_001.lineart.crease_threshold = 0.0
_vg = ob_icosphere_001.vertex_groups.new(name='Bone')
_vg = ob_icosphere_001.vertex_groups.new(name='Bone.001')
_vg = ob_icosphere_001.vertex_groups.new(name='Bone.002')
_vg = ob_icosphere_001.vertex_groups.new(name='Bone.003')
_vg = ob_icosphere_001.vertex_groups.new(name='Bone.004')
_vg = ob_icosphere_001.vertex_groups.new(name='Bone.005')
_vg = ob_icosphere_001.vertex_groups.new(name='Bone.006')
_vg = ob_icosphere_001.vertex_groups.new(name='Bone.007')
_vg = ob_icosphere_001.vertex_groups.new(name='Bone.008')
_vg = ob_icosphere_001.vertex_groups.new(name='Bone.009')
for _i, _w in zip([0, 1, 2, 3, 4, 5, 6, 7, 8, 9, 10, 11, 12, 13, 14, 15, 16, 17, 18, 19, 20, 21, 22, 23, 24, 25, 26, 27, 28, 29, 30, 31, 32, 33, 34, 35, 36, 37, 38], [0.0, 0.0, 0.0, 1.0, 1.0, 1.0, 1.0, 1.0, 1.0, 1.0, 1.0, 1.0, 1.0, 1.0, 1.0, 1.0, 1.0, 1.0, 1.0, 1.0, 1.0, 1.0, 1.0, 1.0, 1.0, 1.0, 1.0, 1.0, 1.0, 1.0, 1.0, 1.0, 1.0, 1.0, 1.0, 1.0, 1.0, 1.0, 1.0]): _vg.add([_i], _w, 'REPLACE')
_vg = ob_icosphere_001.vertex_groups.new(name='Bone.010')
for _i, _w in zip([0, 1, 2, 3, 4, 5, 6, 7, 8, 9, 10, 11, 12, 13, 14, 15, 16, 17, 18, 19, 20, 21, 22, 23, 24, 25, 26, 27, 28, 29, 30, 31, 32, 33, 34, 35, 36, 37, 38], [0.0, 0.0, 0.0, 0.0, 0.0, 1.0, 0.9988, 1.0, 1.0, 1.0, 1.0, 1.0, 1.0, 1.0, 1.0, 1.0, 1.0, 1.0, 0.0, 0.0, 0.0, 1.0, 1.0, 1.0, 1.0, 1.0, 1.0, 1.0, 1.0, 1.0, 1.0, 1.0, 1.0, 1.0, 1.0, 1.0, 1.0, 1.0, 1.0]): _vg.add([_i], _w, 'REPLACE')
_vg = ob_icosphere_001.vertex_groups.new(name='Bone.011')
for _i, _w in zip([0, 1, 2, 3, 4, 5, 6, 7, 8, 9, 10, 11, 12, 13, 14, 15, 16, 17, 18, 19, 20, 21, 22, 23, 24, 25, 26, 27, 28, 29, 30, 31, 32, 33, 34, 35, 36, 37, 38], [0.0, 0.0, 0.0, 0.0, 0.0, 0.0, 0.0, 1.0, 1.0, 1.0, 1.0, 1.0, 1.0, 1.0, 1.0, 0.9002, 1.0, 1.0, 0.0, 0.0, 0.0, 0.0, 0.0, 0.0, 1.0, 1.0, 1.0, 1.0, 1.0, 1.0, 1.0, 1.0, 1.0, 1.0, 1.0, 1.0, 1.0, 1.0, 1.0]): _vg.add([_i], _w, 'REPLACE')
_vg = ob_icosphere_001.vertex_groups.new(name='Bone.012')
for _i, _w in zip([0, 1, 2, 3, 4, 5, 6, 7, 8, 9, 10, 11, 12, 13, 14, 15, 16, 17, 18, 19, 20, 21, 22, 23, 24, 25, 26, 27, 28, 29, 30, 31, 32, 33, 34, 35, 36, 37, 38], [0.0, 0.0, 0.0, 0.0, 0.0, 0.0, 0.0, 0.0, 0.0, 1.0, 1.0, 1.0, 1.0, 1.0, 1.0, 1.0, 1.0, 1.0, 0.0, 0.0, 0.0, 0.0, 0.0, 0.0, 0.0, 0.0, 0.0, 1.0, 1.0, 1.0, 1.0, 1.0, 1.0, 1.0, 1.0, 1.0, 1.0, 1.0, 1.0]): _vg.add([_i], _w, 'REPLACE')
_vg = ob_icosphere_001.vertex_groups.new(name='Bone.013')
for _i, _w in zip([0, 1, 2, 6, 7, 8, 9, 10, 11, 12, 13, 14, 15, 16, 17, 18, 19, 20, 21, 22, 23, 24, 25, 26, 27, 28, 29, 30, 31, 32, 33, 34, 35, 36, 37, 38], [0.0, 0.0, 0.0, 0.0, 0.0, 0.0, 0.0, 0.0, 1.0, 1.0, 1.0, 1.0, 1.0, 1.0, 1.0, 0.0, 0.0, 0.0, 0.0, 0.0, 0.0, 0.0, 0.0, 0.0, 0.0, 0.0, 0.0, 1.0, 1.0, 1.0, 1.0, 1.0, 1.0, 1.0, 1.0, 1.0]): _vg.add([_i], _w, 'REPLACE')
_vg = ob_icosphere_001.vertex_groups.new(name='Bone.014')
for _i, _w in zip([5, 6, 7, 8, 9, 10, 11, 12, 13, 14, 15, 16, 17, 18, 21, 23, 24, 26, 27, 28, 29, 30, 31, 32, 33, 34, 35, 36, 37, 38], [0.0, 0.0, 0.0, 0.0, 0.0, 0.0, 0.0, 0.0, 1.0, 1.0, 1.0, 1.0, 1.0, 0.0, 0.0, 0.0, 0.0, 0.0, 0.0, 0.0, 0.0, 0.0, 0.0, 0.0, 1.0, 1.0, 1.0, 1.0, 1.0, 1.0]): _vg.add([_i], _w, 'REPLACE')
_vg = ob_icosphere_001.vertex_groups.new(name='Bone.015')
for _i, _w in zip([8, 9, 10, 11, 12, 13, 14, 15, 16, 17, 20, 21, 23, 26, 27, 28, 29, 30, 31, 32, 33, 34, 35, 37, 38], [0.08194, 0.0, 0.0, 0.0, 0.0, 1.0, 1.0, 1.0, 0.0, 0.0, 0.0, 0.0, 0.0, 0.0, 0.0, 0.0, 0.0, 0.0, 0.0, 0.0, 1.0, 1.0, 1.0, 0.0, 0.0]): _vg.add([_i], _w, 'REPLACE')
_vg = ob_icosphere_001.vertex_groups.new(name='Bone.016')
_vg = ob_icosphere_001.vertex_groups.new(name='Bone.017')
_vg = ob_icosphere_001.vertex_groups.new(name='Bone.018')
_vg = ob_icosphere_001.vertex_groups.new(name='Bone.019')
_vg = ob_icosphere_001.vertex_groups.new(name='Bone.020')
_vg = ob_icosphere_001.vertex_groups.new(name='Bone.021')
_vg = ob_icosphere_001.vertex_groups.new(name='Bone.022')
_m = ob_icosphere_001.modifiers.new('Armature', 'ARMATURE')
_m.object = ob_armature
_m = ob_icosphere_001.modifiers.new('Armature.001', 'ARMATURE')
_m.object = ob_armature_002
ob_icosphere.parent = ob_armature
ob_icosphere.matrix_parent_inverse = Matrix(((1.0, -2.328e-10, 0.0, -0.005936), (1.751e-17, 0.9211, 0.3892, -1.808), (8.642e-17, -0.3892, 0.9211, -1.667), (0.0, 0.0, 0.0, 1.0)))
ob_icosphere.location = (0.01105, 0.6702, 1.407)
ob_icosphere.scale = (1.24, 1.24, 1.24)
ob_icosphere.lineart.crease_threshold = 0.0
_vg = ob_icosphere.vertex_groups.new(name='Bone')
for _i, _w in zip([0, 1, 5, 6, 7, 8, 12, 13, 14, 15, 16, 17, 18, 19, 20, 21, 22, 23, 24, 25, 26, 27, 28, 29, 30, 31, 32, 33, 34, 35, 36, 37, 38, 39, 40, 41, 42, 43, 44, 45, 46, 47, 48, 49, 50, 51, 52, 53, 54, 55, 56, 57, 58, 59, 60, 61, 62, 63, 64, 65, 66, 67, 68, 69, 70, 71, 72, 73, 74, 75, 76, 77, 78, 79, 80, 81, 82, 83, 84, 85, 86, 87, 88, 89, 90, 91, 94, 95, 96, 97, 98, 99, 100, 101, 102, 105, 106, 107, 108, 109, 110, 111, 112, 113, 220, 221, 222, 223, 224, 225, 226, 227, 228, 229, 230, 231, 232, 233, 234, 235, 236, 237], [0.02518, 0.06187, 0.08123, 0.1063, 0.1215, 0.04253, 0.1348, 0.2586, 0.0111, 0.01781, 0.07827, 0.01499, 0.5825, 0.2829, 0.6137, 0.5185, 0.1046, 0.08058, 0.08022, 0.6146, 0.6146, 0.2918, 0.653, 0.375, 0.375, 0.3745, 0.375, 0.6639, 0.6146, 0.6146, 0.2396, 0.7151, 0.3735, 0.007167, 0.01125, 0.6146, 0.7149, 0.6146, 0.7952, 0.8179, 0.6972, 0.6973, 0.7846, 0.6595, 0.8394, 0.7737, 0.6915, 0.8723, 0.8724, 0.8456, 0.8546, 0.8752, 0.8501, 0.8898, 0.877, 0.8857, 0.8919, 0.8795, 0.8802, 0.8785, 0.8789, 0.8797, 0.8789, 0.8809, 0.8803, 0.8813, 0.8819, 1.0, 1.0, 1.0, 1.0, 1.0, 1.0, 1.0, 1.0, 1.0, 1.0, 0.5364, 0.3138, 0.7697, 0.6605, 0.1099, 0.3651, 0.6146, 0.1081, 0.6146, 0.01193, 0.09947, 0.375, 0.0844, 0.7023, 0.85, 0.8787, 1.0, 0.09307, 0.01236, 0.1003, 0.375, 0.1249, 0.6884, 0.8476, 0.8787, 1.0, 0.1057, 0.06948, 0.1035, 0.1198, 0.09395, 0.1922, 0.1811, 0.1393, 0.2418, 0.3603, 0.2128, 0.2367, 0.6146, 0.5457, 0.6146, 0.2396, 0.6146, 0.7192, 0.6926]): _vg.add([_i], _w, 'REPLACE')
_vg = ob_icosphere.vertex_groups.new(name='Bone.001')
for _i, _w in zip([0, 1, 2, 3, 4, 5, 6, 7, 8, 9, 10, 11, 12, 13, 14, 15, 16, 17, 18, 19, 20, 21, 22, 23, 24, 25, 26, 27, 28, 29, 30, 31, 32, 33, 34, 35, 36, 37, 38, 39, 40, 41, 42, 43, 44, 45, 46, 47, 48, 49, 50, 51, 52, 53, 54, 55, 56, 57, 58, 59, 60, 61, 62, 63, 64, 65, 66, 67, 68, 69, 70, 71, 72, 73, 74, 75, 76, 77, 78, 79, 80, 81, 82, 83, 84, 85, 86, 87, 88, 89, 90, 91, 92, 93, 94, 95, 96, 97, 98, 99, 100, 101, 102, 103, 104, 105, 106, 107, 108, 109, 110, 111, 112, 113, 114, 115, 116, 117, 118, 119, 120, 121, 122, 123, 124, 125, 126, 127, 128, 129, 130, 131, 132, 133, 134, 135, 136, 137, 138, 139, 140, 141, 142, 143, 144, 145, 146, 147, 148, 149, 150, 151, 152, 153, 154, 155, 156, 157, 158, 159, 160, 161, 162, 163, 164, 165, 166, 167, 168, 169, 170, 171, 172, 173, 174, 175, 176, 177, 178, 179, 180, 181, 182, 183, 184, 185, 186, 187, 188, 189, 190, 191, 192, 193, 194, 195, 196, 197, 198, 199, 200, 201, 202, 203, 204, 205, 206, 207, 208, 209, 210, 211, 212, 213, 214, 215, 216, 217, 218, 219, 220, 221, 222, 223, 224, 225, 226, 227, 228, 229, 230, 231, 232, 233, 234, 235, 236, 237], [0.2708, 0.2708, 0.2708, 0.2708, 0.2708, 0.2708, 0.2708, 0.2708, 0.2708, 0.2708, 0.2708, 0.2708, 0.2708, 0.2708, 0.3229, 0.3229, 0.2708, 0.25, 0.2708, 0.2708, 0.2708, 0.2708, 0.3229, 0.3229, 0.2708, 0.2708, 0.2708, 0.2708, 0.2708, 0.3091, 0.3161, 0.2708, 0.2708, 0.2708, 0.2708, 0.2708, 0.2633, 0.2708, 0.0, 0.0, 0.0, 0.268, 0.2708, 0.2708, 0.2708, 0.2708, 0.2219, 0.2679, 0.2708, 0.2568, 0.2708, 0.2708, 0.2708, 0.2708, 0.2708, 0.2708, 0.2708, 0.2708, 0.2708, 0.2708, 0.2708, 0.2708, 0.2708, 0.2708, 0.2708, 0.2708, 0.2708, 0.2708, 0.2708, 0.2708, 0.2708, 0.2708, 0.2708, 0.2708, 0.2708, 0.2708, 0.2708, 0.2708, 0.2708, 0.2708, 0.2708, 0.2708, 0.2708, 0.2708, 0.2708, 0.2708, 0.2708, 0.0, 0.0, 0.2708, 0.0, 0.2708, 0.2708, 0.2708, 0.3229, 0.3229, 0.314, 0.0, 0.2518, 0.2708, 0.2708, 0.2708, 0.0, 0.2708, 0.2708, 0.3229, 0.3213, 0.2708, 0.0, 0.242, 0.2708, 0.2708, 0.2708, 0.0, 0.0, 0.0, 0.0, 0.0, 0.0, 0.0, 0.0, 0.0, 0.0, 0.0, 0.0, 0.0, 0.0, 0.0, 0.0, 0.0, 0.0, 0.0, 0.0, 0.0, 0.0, 0.0, 0.0, 0.0, 0.0, 0.0, 0.0, 0.0, 0.0, 0.0, 0.0, 0.0, 0.0, 0.0, 0.0, 0.0, 0.0, 0.0, 0.0, 0.0, 0.0, 0.0, 0.0, 0.0, 0.0, 0.0, 0.0, 0.0, 0.0, 0.0, 0.0, 0.0, 0.0, 0.0, 0.0, 0.0, 0.0, 0.0, 0.0, 0.0, 0.0, 0.0, 0.0, 0.0, 0.0, 0.0, 0.0, 0.0, 0.0, 0.0, 0.0, 0.0, 0.0, 0.0, 0.0, 0.0, 0.0, 0.0, 0.0, 0.0, 0.0, 0.0, 0.0, 0.0, 0.0, 0.0, 0.0, 0.0, 0.0, 0.0, 0.0, 0.0, 0.0, 0.0, 0.0, 0.0, 0.0, 0.0, 0.0, 0.0, 0.0, 0.0, 0.0, 0.0, 0.0, 0.0, 0.2708, 0.2708, 0.2708, 0.2708, 0.2708, 0.2708, 0.2709, 0.2708, 0.2708, 0.2708, 0.2708, 0.2708, 0.2708, 0.2708, 0.2633, 0.268, 0.2708, 0.2708]): _vg.add([_i], _w, 'REPLACE')
_vg = ob_icosphere.vertex_groups.new(name='Bone.002')
for _i, _w in zip([0, 1, 2, 3, 4, 5, 6, 7, 8, 9, 10, 11, 12, 13, 14, 15, 16, 17, 18, 19, 20, 21, 22, 23, 24, 25, 26, 27, 28, 29, 30, 31, 32, 33, 34, 35, 36, 37, 38, 39, 40, 41, 42, 43, 44, 45, 46, 47, 48, 49, 50, 51, 52, 53, 54, 55, 56, 57, 58, 59, 60, 61, 62, 63, 64, 65, 66, 67, 68, 69, 70, 71, 72, 73, 74, 75, 76, 77, 78, 79, 80, 81, 82, 83, 84, 85, 86, 87, 88, 89, 90, 91, 92, 93, 94, 95, 96, 97, 98, 99, 100, 101, 102, 103, 104, 105, 106, 107, 108, 109, 110, 111, 112, 113, 114, 115, 116, 117, 118, 119, 120, 121, 122, 123, 124, 125, 126, 127, 128, 129, 130, 131, 132, 133, 134, 135, 136, 137, 138, 139, 140, 141, 142, 143, 144, 145, 146, 147, 148, 149, 150, 151, 152, 153, 154, 155, 156, 157, 158, 159, 160, 161, 162, 163, 164, 165, 166, 167, 168, 169, 170, 171, 172, 173, 174, 175, 176, 177, 178, 179, 180, 181, 182, 183, 184, 185, 186, 187, 188, 189, 190, 191, 192, 193, 194, 195, 196, 197, 198, 199, 200, 201, 202, 203, 204, 205, 206, 207, 208, 209, 210, 211, 212, 213, 214, 215, 216, 217, 218, 219, 220, 221, 222, 223, 224, 225, 226, 227, 228, 229, 230, 231, 232, 233, 234, 235, 236, 237], [1.0, 1.0, 1.0, 1.0, 1.0, 1.0, 1.0, 1.0, 1.0, 1.0, 1.0, 1.0, 1.0, 1.0, 0.1146, 0.1146, 0.1146, 0.1146, 0.1146, 0.1146, 0.1146, 0.01445, 8.132e-32, 5.349e-23, 5.349e-23, 0.03995, 0.08498, 0.0, 0.0, 0.0, 0.0, 0.0, 0.0, 0.0, 0.0, 0.0, 0.0, 0.0, 0.0, 0.0, 0.0, 0.0, 0.0, 0.0, 0.0, 0.0, 0.0, 0.0, 0.0, 0.0, 0.0, 0.0, 0.0, 0.0, 0.0, 0.0, 0.0, 0.0, 0.0, 0.0, 0.0, 0.0, 0.0, 0.0, 0.0, 0.0, 0.0, 0.0, 0.0, 0.0, 0.0, 0.0, 0.0, 0.0, 0.0, 0.0, 0.0, 0.0, 0.0, 0.0, 0.0, 0.0, 0.0, 0.0, 0.0, 0.0, 0.0, 0.0, 0.0, 0.0, 0.0, 0.0, 1.0, 1.0, 0.1146, 1.866e-26, 0.0, 0.0, 0.0, 0.0, 0.0, 0.0, 0.0, 1.0, 1.0, 0.1146, 1.866e-26, 0.0, 0.0, 0.0, 0.0, 0.0, 0.0, 0.0, 0.0, 0.0, 0.0, 0.0, 0.0, 0.0, 0.0, 0.0, 0.0, 0.0, 0.0, 0.0, 0.0, 0.0, 0.0, 0.0, 0.0, 0.0, 0.0, 0.0, 0.0, 0.0, 0.0, 0.0, 0.0, 0.0, 0.0, 0.0, 0.0, 0.0, 0.0, 0.0, 0.0, 0.0, 0.0, 0.0, 0.0, 0.0, 0.0, 0.0, 0.0, 0.0, 0.0, 0.0, 0.0, 0.0, 0.0, 0.0, 0.0, 0.0, 0.0, 0.0, 0.0, 0.0, 0.0, 0.0, 0.0, 0.0, 0.0, 0.0, 0.0, 0.0, 0.0, 0.0, 0.0, 0.0, 0.0, 0.0, 0.0, 0.0, 0.0, 0.0, 0.0, 0.0, 0.0, 0.0, 0.0, 0.0, 0.0, 0.0, 0.0, 0.0, 0.0, 0.0, 0.0, 0.0, 0.0, 0.0, 0.0, 0.0, 0.0, 0.0, 0.0, 0.0, 0.0, 0.0, 0.0, 0.0, 0.0, 0.0, 0.0, 0.0, 0.0, 0.0, 0.0, 0.0, 1.0, 1.0, 1.0, 1.0, 1.0, 1.0, 0.1146, 0.1146, 0.1146, 9.568e-21, 9.568e-21, 0.03995, 0.01445, 0.0, 0.0, 0.0, 0.0, 0.0]): _vg.add([_i], _w, 'REPLACE')
_vg = ob_icosphere.vertex_groups.new(name='Bone.003')
for _i, _w in zip([7, 8, 10, 14, 15, 21, 22, 23, 25, 27, 28, 29, 30, 32, 34, 36, 37, 38, 39, 44, 45, 46, 47, 49, 51, 52, 53, 54, 55, 56, 57, 58, 59, 60, 61, 62, 63, 64, 65, 66, 67, 68, 69, 70, 71, 72, 73, 74, 75, 76, 77, 78, 79, 80, 81, 82, 84, 85, 87, 88, 89, 90, 91, 94, 95, 96, 97, 98, 99, 100, 101, 102, 106, 107, 108, 109, 110, 111, 112, 113, 114, 115, 118, 119, 122, 123, 126, 127, 130, 131, 134, 135, 138, 139, 142, 143, 146, 147, 150, 151, 154, 155, 158, 159, 162, 163, 164, 165, 166, 167, 168, 169, 170, 171, 172, 173, 174, 175, 176, 177, 178, 179, 180, 181, 182, 183, 184, 185, 186, 187, 188, 189, 190, 222, 225, 226, 227, 228, 229, 235], [0.0, 0.01546, 0.0, 0.0, 0.0, 0.0, 0.0, 0.0, 0.0, 0.0, 0.0, 0.0, 0.0002467, 0.0, 0.0, 0.0, 0.0, 0.0001354, 0.25, 0.0, 0.0, 0.0, 0.03824, 0.0, 0.0, 0.007832, 0.0, 0.0, 0.0, 0.0, 0.02346, 0.01553, 0.0, 0.0, 0.0, 0.0, 0.0, 0.0, 0.0, 0.0, 0.0, 0.0, 0.0, 0.0, 0.0, 0.0, 0.0, 0.0, 0.0, 0.0, 0.0, 0.0, 0.0, 0.0, 0.0, 0.0, 0.0, 0.0, 0.0, 3.577e-06, 0.0, 0.25, 0.003383, 0.005343, 0.0, 2.27e-05, 0.25, 0.0, 0.0, 0.0, 0.0, 0.25, 0.009282, 0.0, 0.04114, 0.0, 0.0, 0.0, 0.0, 0.0, 1.0, 1.0, 1.0, 1.0, 1.0, 1.0, 1.0, 0.9999, 1.0, 1.0, 1.0, 1.0, 1.0, 1.0, 1.0, 1.0, 0.9988, 1.0, 1.0, 1.0, 0.9997, 1.0, 1.0, 1.0, 1.0, 1.0, 1.0, 1.0, 1.0, 1.0, 1.0, 1.0, 1.0, 1.0, 1.0, 1.0, 0.9993, 1.0, 1.0, 1.0, 1.0, 1.0, 1.0, 1.0, 1.0, 1.0, 1.0, 1.0, 1.0, 1.0, 1.0, 1.0, 1.0, 0.01292, 0.008228, 0.0, 0.0, 0.0, 0.0, 0.0]): _vg.add([_i], _w, 'REPLACE')
_vg = ob_icosphere.vertex_groups.new(name='Bone.004')
for _i, _w in zip([97, 102, 114, 115, 118, 119, 122, 123, 126, 127, 131, 134, 135, 139, 142, 143, 146, 147, 150, 151, 154, 155, 158, 159, 165], [0.07306, 0.0112, 0.7833, 0.113, 0.482, 0.5116, 0.149, 0.4933, 0.8837, 0.9137, 0.02623, 0.1243, 0.09949, 0.003568, 0.1099, 0.0817, 0.09487, 0.09464, 0.09464, 0.09522, 0.09492, 0.09494, 0.09494, 0.09498, 0.01314]): _vg.add([_i], _w, 'REPLACE')
_vg = ob_icosphere.vertex_groups.new(name='Bone.005')
for _i, _w in zip([114, 122, 123, 126, 127, 130, 131, 134, 135, 138, 139, 142, 143, 146, 147, 150, 151, 154, 155, 158, 159, 162, 163, 164, 165, 166, 167, 168, 169, 170, 171, 172, 173, 174, 175, 176, 177, 178, 179, 180, 181, 182, 183, 184, 185, 186, 187, 188, 189, 190], [0.007434, 0.8546, 0.4972, 0.08587, 0.07503, 0.9779, 0.9614, 0.8725, 0.8989, 0.981, 0.9729, 0.8874, 0.9168, 0.903, 0.9032, 0.9033, 0.9026, 0.9029, 0.9029, 0.9029, 0.9028, 0.9827, 0.9819, 0.9799, 0.968, 0.984, 0.9788, 0.9788, 0.9787, 0.9782, 0.9785, 0.9788, 0.9847, 0.9847, 0.9849, 0.9847, 0.9846, 0.9848, 0.9785, 0.9785, 0.9785, 0.9785, 0.9785, 0.9785, 0.9846, 0.9846, 0.9846, 0.9846, 0.9846, 0.9846]): _vg.add([_i], _w, 'REPLACE')
_vg = ob_icosphere.vertex_groups.new(name='Bone.006')
for _i, _w in zip([12, 16, 17, 18, 19, 22, 24, 29, 30, 31, 32, 33, 38, 40, 41, 42, 43, 46, 47, 48, 49, 50, 52, 53, 54, 55, 56, 57, 58, 59, 60, 61, 62, 63, 64, 65, 66, 67, 68, 69, 70, 71, 72, 73, 74, 75, 76, 77, 78, 79, 80, 81, 82, 83, 86, 87, 88, 91, 95, 96, 97, 98, 99, 100, 101, 102, 105, 106, 107, 108, 109, 110, 111, 112, 113, 114, 116, 117, 120, 121, 124, 125, 128, 129, 132, 133, 136, 137, 140, 141, 144, 145, 148, 149, 152, 153, 156, 157, 160, 161, 191, 192, 193, 194, 195, 196, 197, 198, 199, 200, 201, 202, 203, 204, 205, 206, 207, 208, 209, 210, 211, 212, 213, 214, 215, 216, 217, 218, 219, 221, 223, 224, 230, 231, 232, 233, 234, 236, 237], [0.0, 0.0, 0.0, 0.0, 0.0, 0.0, 0.0, 0.0, 0.001061, 0.0, 0.0, 0.0, 0.0, 0.2484, 0.0, 0.0, 0.0003494, 0.0, 0.01718, 0.0, 0.0, 0.0, 0.006641, 0.0, 0.0, 0.0, 0.0, 0.0, 0.0, 0.0, 0.0, 0.0, 0.0, 0.0, 0.0, 0.0, 0.0, 0.0, 0.0, 0.0, 0.0, 0.0, 0.0, 0.0, 0.0, 0.0, 0.0, 0.0, 0.0, 0.0, 0.0, 0.0, 0.0, 0.0, 0.0, 0.25, 0.0, 0.00317, 0.0, 0.0, 0.0, 0.0, 0.0, 0.0, 0.0, 0.0, 0.007345, 0.0, 0.0, 0.2406, 0.0, 0.0, 0.0, 0.0, 0.2481, 0.0, 1.0, 1.0, 1.0, 0.9682, 1.0, 0.9922, 1.0, 1.0, 1.0, 1.0, 1.0, 1.0, 1.0, 0.9986, 1.0, 1.0, 1.0, 1.0, 1.0, 1.0, 0.991, 1.0, 1.0, 1.0, 1.0, 1.0, 1.0, 1.0, 1.0, 1.0, 1.0, 1.0, 1.0, 1.0, 1.0, 1.0, 1.0, 1.0, 1.0, 1.0, 1.0, 1.0, 1.0, 1.0, 1.0, 1.0, 1.0, 1.0, 1.0, 1.0, 1.0, 1.0, 1.0, 0.0, 0.0, 0.0, 0.0, 0.0, 0.0, 0.0, 0.0, 0.0, 0.0]): _vg.add([_i], _w, 'REPLACE')
_vg = ob_icosphere.vertex_groups.new(name='Bone.007')
for _i, _w in zip([108, 113, 116, 117, 120, 121, 124, 125, 128, 129, 132, 133, 137, 141, 145, 148, 149, 152, 153, 156, 157, 160, 161, 194], [0.0595, 0.01213, 0.1487, 0.4807, 0.8169, 0.5259, 0.4903, 0.9268, 0.1736, 0.8494, 0.03092, 0.07167, 0.06479, 0.03443, 0.05305, 0.02483, 0.02976, 0.02637, 0.03184, 0.02767, 0.02858, 0.02776, 0.02876, 0.01246]): _vg.add([_i], _w, 'REPLACE')
_vg = ob_icosphere.vertex_groups.new(name='Bone.008')
for _i, _w in zip([120, 124, 125, 128, 129, 132, 133, 136, 137, 140, 141, 144, 145, 148, 149, 152, 153, 156, 157, 160, 161, 191, 192, 193, 194, 195, 196, 197, 198, 199, 200, 201, 202, 203, 204, 205, 206, 207, 208, 209, 210, 211, 212, 213, 214, 215, 216, 217, 218, 219], [0.02174, 0.5039, 0.04869, 0.8325, 0.129, 0.9592, 0.9267, 1.001, 0.9337, 0.9754, 0.9568, 0.9934, 0.9458, 0.9617, 0.9592, 0.9609, 0.9581, 0.9603, 0.9598, 0.9602, 0.9597, 0.9859, 0.9873, 0.9966, 0.9685, 0.9878, 0.9955, 0.9957, 0.9949, 0.9958, 0.9957, 0.9952, 0.9956, 0.9956, 0.9955, 0.9956, 0.9956, 0.9955, 0.9841, 0.9841, 0.9841, 0.9852, 0.985, 0.9852, 0.9846, 0.9846, 0.9846, 0.9846, 0.9846, 0.9846]): _vg.add([_i], _w, 'REPLACE')
_vg = ob_icosphere.vertex_groups.new(name='Bone.009')
for _i, _w in zip([0, 1, 2, 3, 4, 5, 6, 7, 8, 9, 10, 11, 12, 13, 14, 15, 16, 17, 18, 19, 20, 21, 22, 23, 24, 25, 26, 31, 33, 34, 35, 41, 42, 48, 50, 52, 83, 86, 91, 92, 93, 94, 95, 103, 104, 105, 106, 220, 221, 222, 223, 224, 225, 226, 227, 228, 229, 230, 231, 232, 233, 234, 236, 237], [0.0, 0.0, 0.0, 0.0, 0.0, 0.0, 0.0, 0.0, 0.0, 0.0, 0.0, 0.0, 0.9853, 0.0, 0.0, 0.0, 0.0, 0.0, 0.0, 1.0, 0.0, 0.0, 0.0, 0.0, 0.0, 0.0, 0.0, 0.0, 1.0, 0.0, 0.0, 0.0, 0.0, 0.0, 0.0, 0.0, 0.0, 0.0, 0.0, 0.0, 0.0, 0.0, 0.0, 0.0, 0.0, 0.0, 0.0, 0.0, 0.0, 0.0, 0.0, 0.0, 0.0, 0.0, 0.0, 0.0, 0.0, 0.0, 0.0, 1.0, 0.0, 0.0, 0.0, 0.0]): _vg.add([_i], _w, 'REPLACE')
_vg = ob_icosphere.vertex_groups.new(name='Bone.010')
for _i, _w in zip([0, 1, 2, 3, 4, 5, 6, 7, 8, 9, 10, 11, 12, 13, 14, 16, 17, 18, 19, 20, 21, 24, 25, 26, 28, 29, 31, 32, 33, 34, 35, 36, 37, 38, 40, 41, 42, 43, 44, 45, 46, 47, 48, 49, 50, 51, 52, 53, 54, 55, 56, 57, 58, 59, 60, 61, 62, 63, 64, 65, 66, 67, 68, 69, 70, 71, 72, 73, 74, 75, 76, 77, 78, 79, 80, 81, 82, 83, 84, 85, 86, 87, 88, 89, 90, 91, 92, 93, 98, 99, 100, 101, 102, 103, 104, 105, 106, 107, 108, 109, 110, 111, 112, 113, 220, 221, 222, 223, 224, 225, 226, 227, 228, 229, 230, 231, 232, 233, 234, 235, 236, 237], [0.0, 0.0, 0.0, 0.0, 0.0, 0.0, 0.0, 0.0, 0.0, 0.0, 0.0, 0.0, 0.0, 0.0, 0.0, 0.0, 0.0, 0.0, 0.0, 0.0, 0.0, 0.0, 0.0, 0.0, 0.0, 0.0, 0.0, 0.0, 0.0, 0.0, 0.0, 0.0, 0.0, 0.0, 0.0, 0.0, 0.0, 0.0, 0.0, 0.0, 0.0, 0.0, 0.0, 0.0, 0.0, 0.0, 0.0, 0.0, 0.0, 0.0, 0.0, 0.0, 0.0, 0.0, 0.0, 0.0, 0.0, 0.0, 0.0, 0.0, 0.0, 0.0, 0.0, 0.0, 0.0, 0.0, 0.0, 0.0, 0.0, 0.0, 0.0, 0.0, 0.0, 0.0, 0.0, 0.0, 0.0, 0.0, 0.0, 0.0, 0.0, 0.0, 0.0, 0.0, 0.0, 0.0, 0.0, 0.0, 0.0, 0.0, 0.0, 0.0, 0.0, 0.0, 0.0, 0.0, 0.0, 0.0, 0.0, 0.0, 0.0, 0.0, 0.0, 0.0, 0.0, 0.0, 0.0, 0.0, 0.0, 0.0, 0.0, 0.0, 0.0, 0.0, 0.0, 0.0, 0.0, 0.0, 0.0, 0.0, 0.0, 0.0]): _vg.add([_i], _w, 'REPLACE')
_vg = ob_icosphere.vertex_groups.new(name='Bone.011')
for _i, _w in zip([0, 1, 5, 6, 7, 8, 9, 10, 11, 12, 13, 16, 18, 19, 20, 21, 24, 25, 26, 27, 28, 30, 31, 32, 33, 34, 35, 36, 37, 38, 39, 40, 41, 42, 43, 44, 45, 46, 47, 48, 49, 50, 51, 52, 53, 54, 55, 56, 57, 58, 59, 60, 61, 62, 63, 64, 65, 66, 67, 68, 69, 70, 71, 72, 73, 74, 75, 76, 77, 78, 79, 80, 81, 82, 83, 84, 85, 86, 87, 88, 89, 90, 91, 93, 96, 97, 98, 99, 100, 101, 102, 104, 106, 107, 108, 109, 110, 111, 112, 113, 114, 115, 118, 119, 126, 220, 221, 222, 223, 224, 225, 226, 227, 228, 229, 230, 231, 232, 233, 234, 235, 236, 237], [0.0, 0.0, 0.0, 0.0, 0.0, 0.0, 0.0, 0.0, 0.0, 0.0, 0.0, 0.0, 0.0, 0.0, 0.0, 0.0, 0.0, 0.0, 0.0, 0.0, 0.0, 0.0, 0.0, 0.0, 0.0, 0.0, 0.0, 0.0, 0.0, 0.0, 0.0, 0.0, 0.0, 0.0, 0.0, 0.0, 0.0, 0.0, 0.0, 0.0, 0.0, 0.0, 0.0, 0.0, 0.0, 0.0, 0.0, 0.0, 0.0, 0.0, 0.0, 0.0, 0.0, 0.0, 0.0, 0.0, 0.0, 0.0, 0.0, 0.0, 0.0, 0.0, 0.0, 0.0, 0.0, 0.0, 0.0, 0.0, 0.0, 0.0, 0.0, 0.0, 0.0, 0.0, 0.0, 0.0, 0.0, 0.0, 0.0, 0.0, 0.0, 0.0, 0.0, 0.0, 0.0, 0.0, 0.0, 0.0, 0.0, 0.0, 0.0, 0.0, 0.0, 0.0, 0.0, 0.0, 0.0, 0.0, 0.0, 0.0, 0.0, 0.0, 0.0, 0.0, 0.0, 0.0, 0.0, 0.0, 0.0, 0.0, 0.0, 0.0, 0.0, 0.0, 0.0, 0.0, 0.0, 0.0, 0.0, 0.0, 0.0, 0.0, 0.0]): _vg.add([_i], _w, 'REPLACE')
_vg = ob_icosphere.vertex_groups.new(name='Bone.012')
for _i, _w in zip([0, 1, 2, 3, 4, 5, 6, 7, 8, 12, 13, 16, 18, 19, 20, 21, 22, 24, 25, 26, 27, 28, 29, 30, 31, 32, 33, 34, 35, 36, 37, 38, 39, 40, 41, 42, 43, 44, 45, 46, 47, 48, 49, 50, 51, 52, 53, 54, 55, 56, 57, 58, 59, 60, 61, 62, 63, 64, 65, 66, 67, 68, 69, 70, 71, 72, 73, 74, 75, 76, 77, 78, 79, 80, 81, 82, 83, 84, 85, 86, 87, 88, 89, 90, 91, 92, 95, 96, 97, 98, 99, 100, 101, 102, 103, 106, 107, 108, 109, 110, 111, 112, 113, 114, 115, 118, 119, 220, 221, 222, 223, 224, 225, 226, 227, 228, 229, 230, 231, 232, 233, 234, 235, 236, 237], [0.0, 0.0, 0.0, 0.0, 0.0, 0.0, 0.0, 0.0, 0.0, 0.0, 0.0, 0.0, 0.0, 0.0, 0.0, 0.0, 0.0, 0.0, 0.0, 0.0, 0.0, 0.0, 0.0, 0.0, 0.0, 0.0, 0.0, 0.0, 0.0, 0.0, 0.0, 0.0, 0.0, 0.0, 0.0, 0.0, 0.0, 0.0, 0.0, 0.0, 0.0, 0.0, 0.0, 0.0, 0.0, 0.0, 0.0, 0.0, 0.0, 0.0, 0.0, 0.0, 0.0, 0.0, 0.0, 0.0, 0.0, 0.0, 0.0, 0.0, 0.0, 0.0, 0.0, 0.0, 0.0, 0.0, 0.0, 0.0, 0.0, 0.0, 0.0, 0.0, 0.0, 0.0, 0.0, 0.0, 0.0, 0.0, 0.0, 0.0, 0.0, 0.0, 0.0, 0.0, 0.0, 0.0, 0.0, 0.0, 0.0, 0.0, 0.0, 0.0, 0.0, 0.0, 0.0, 0.0, 0.0, 0.0, 0.0, 0.0, 0.0, 0.0, 0.0, 0.0, 0.0, 0.0, 0.0, 0.0, 0.0, 0.0, 0.0, 0.0, 0.0, 0.0, 0.0, 0.0, 0.0, 0.0, 0.0, 0.0, 0.0, 0.0, 0.0, 0.0, 0.0]): _vg.add([_i], _w, 'REPLACE')
_vg = ob_icosphere.vertex_groups.new(name='Bone.013')
for _i, _w in zip([12, 13, 16, 18, 19, 20, 21, 22, 24, 25, 26, 27, 28, 30, 31, 32, 33, 34, 35, 36, 37, 38, 39, 40, 41, 42, 43, 44, 45, 46, 47, 48, 49, 50, 51, 52, 53, 54, 55, 56, 57, 58, 59, 60, 61, 62, 63, 64, 65, 66, 67, 68, 69, 70, 71, 72, 73, 74, 75, 76, 77, 78, 79, 80, 81, 82, 83, 84, 85, 86, 87, 88, 89, 90, 91, 96, 97, 98, 99, 100, 101, 102, 106, 108, 109, 110, 111, 112, 113, 115, 118, 224, 228, 230, 231, 232, 233, 234, 235, 236, 237], [0.0, 0.0, 0.0, 0.0, 0.0, 0.0, 0.0, 0.0, 0.0, 0.0, 0.0, 0.0, 0.0, 0.0, 0.0, 0.0, 0.0, 0.0, 0.0, 0.0, 0.0, 0.0, 0.0, 0.0, 0.0, 0.0, 0.0, 0.0, 0.0, 0.0, 0.0, 0.0, 0.0, 0.0, 0.0, 0.0, 0.0, 0.0, 0.0, 0.0, 0.0, 0.0, 0.0, 0.0, 0.0, 0.0, 0.0, 0.0, 0.0, 0.0, 0.0, 0.0, 0.0, 0.0, 0.0, 0.0, 0.0, 0.0, 0.0, 0.0, 0.0, 0.0, 0.0, 0.0, 0.0, 0.0, 0.0, 0.0, 0.0, 0.0, 0.0, 0.0, 0.0, 0.0, 0.0, 0.0, 0.0, 0.0, 0.0, 0.0, 0.0, 0.0, 0.0, 0.0, 0.0, 0.0, 0.0, 0.0, 0.0, 0.0, 0.0, 0.0, 0.0, 0.0, 0.0, 0.0, 0.0, 0.0, 0.0, 0.0, 0.0]): _vg.add([_i], _w, 'REPLACE')
_vg = ob_icosphere.vertex_groups.new(name='Bone.014')
for _i, _w in zip([0, 1, 2, 3, 4, 6, 7, 8, 9, 10, 11, 12, 13, 15, 16, 18, 19, 20, 21, 22, 23, 25, 26, 27, 28, 29, 30, 31, 33, 34, 35, 36, 37, 38, 39, 40, 41, 42, 43, 44, 45, 46, 47, 48, 49, 50, 51, 52, 53, 54, 55, 56, 57, 58, 59, 60, 61, 62, 63, 64, 65, 66, 67, 68, 69, 70, 71, 72, 73, 74, 75, 76, 77, 78, 79, 80, 81, 82, 83, 84, 85, 86, 87, 88, 89, 90, 91, 92, 93, 94, 95, 96, 97, 98, 99, 100, 101, 102, 103, 104, 107, 108, 109, 110, 111, 112, 113, 114, 115, 116, 118, 119, 120, 121, 122, 123, 126, 127, 130, 131, 134, 135, 138, 139, 142, 143, 146, 147, 150, 151, 154, 155, 158, 159, 162, 163, 164, 165, 166, 167, 168, 169, 170, 171, 172, 173, 174, 175, 176, 177, 178, 179, 180, 181, 182, 183, 184, 185, 186, 187, 188, 189, 190, 220, 222, 223, 224, 225, 226, 227, 228, 229, 230, 231, 232, 233, 234, 235, 236, 237], [0.0, 0.0, 0.0, 0.0, 0.0, 0.0, 0.0, 0.0, 0.0, 0.0, 0.0, 0.0, 0.0, 0.0, 0.0, 0.0, 0.0, 0.0, 0.0, 0.0, 0.0, 0.0, 0.0, 0.0, 0.0, 0.0, 0.0, 0.1201, 0.0, 0.0, 0.0, 0.0, 0.0, 0.0, 0.0, 0.0, 0.0, 0.0, 0.0, 0.0, 0.0, 0.0, 0.0, 0.0, 0.0, 0.0, 0.0, 0.0, 0.0, 0.0, 0.0, 0.0, 0.0, 0.0, 0.0, 0.0, 0.0, 0.0, 0.0, 0.0, 0.0, 0.0, 0.0, 0.0, 0.0, 0.0, 0.0, 0.0, 0.0, 0.0, 0.0, 0.0, 0.0, 0.0, 0.0, 0.0, 0.0, 0.0, 0.0, 0.0, 0.0, 0.0, 0.0, 0.0, 0.0, 0.0, 0.0, 0.0, 0.0, 0.0, 0.0, 0.0, 0.0, 0.0, 0.0, 0.0, 0.0, 0.0, 0.0, 0.0, 0.0, 0.0, 0.0, 0.0, 0.0, 0.0, 0.0, 0.0, 0.0, 0.0, 0.0, 0.0, 0.0, 0.0, 0.0, 0.0, 0.0, 0.0, 0.0, 0.0, 0.0, 0.0, 0.0, 0.0, 0.0, 0.0, 0.0, 0.0, 0.0, 0.0, 0.0, 0.0, 0.0, 0.0, 0.0, 0.0, 0.0, 0.0, 0.0, 0.0, 0.0, 0.0, 0.0, 0.0, 0.0, 0.0, 0.0, 0.0, 0.0, 0.0, 0.0, 0.0, 0.0, 0.0, 0.0, 0.0, 0.0, 0.0, 0.0, 0.0, 0.0, 0.0, 0.0, 0.0, 0.0, 0.0, 0.0, 0.0, 0.0, 0.0, 0.0, 0.0, 0.08515, 0.0, 0.07634, 0.0, 0.0, 0.0, 0.0, 0.0]): _vg.add([_i], _w, 'REPLACE')
_vg = ob_icosphere.vertex_groups.new(name='Bone.015')
for _i, _w in zip([0, 1, 2, 3, 4, 6, 8, 9, 10, 11, 13, 14, 15, 16, 17, 18, 19, 20, 21, 22, 23, 24, 25, 26, 27, 28, 29, 30, 31, 32, 33, 34, 35, 36, 37, 38, 39, 40, 41, 42, 43, 44, 45, 46, 47, 48, 49, 50, 51, 52, 53, 54, 55, 56, 57, 58, 59, 60, 61, 62, 63, 64, 65, 66, 67, 68, 69, 70, 71, 72, 73, 74, 75, 76, 77, 78, 79, 80, 81, 82, 83, 84, 85, 86, 87, 88, 89, 90, 91, 92, 93, 94, 95, 96, 97, 98, 99, 100, 101, 102, 103, 104, 105, 106, 107, 108, 109, 110, 111, 112, 113, 114, 115, 116, 117, 118, 119, 120, 121, 122, 123, 124, 125, 126, 127, 128, 129, 130, 131, 134, 135, 138, 139, 142, 143, 146, 147, 150, 151, 154, 155, 158, 159, 162, 163, 164, 165, 166, 167, 168, 169, 170, 171, 172, 173, 174, 175, 176, 177, 178, 179, 180, 182, 183, 184, 187, 222, 223, 224, 225, 226, 227, 228, 229, 230, 231, 232, 233, 234, 235, 236, 237], [0.0, 0.0, 0.0, 0.0, 0.0, 0.0, 0.0, 0.0, 0.0, 0.0, 0.0, 0.0, 0.0, 0.0, 0.0, 0.0, 0.0, 0.0, 0.0, 0.0, 0.0, 0.0, 0.0, 0.0, 0.0, 0.0, 0.0, 0.0, 0.0, 0.0, 0.0, 0.0, 0.0, 0.0, 0.0, 0.0, 0.0, 0.0, 0.0, 0.0, 0.0, 0.0, 0.0, 0.0, 0.0, 0.0, 0.0, 0.0, 0.0, 0.0, 0.0, 0.0, 0.0, 0.0, 0.0, 0.0, 0.0, 0.0, 0.0, 0.0, 0.0, 0.0, 0.0, 0.0, 0.0, 0.0, 0.0, 0.0, 0.0, 0.0, 0.0, 0.0, 0.0, 0.0, 0.0, 0.0, 0.0, 0.0, 0.0, 0.0, 0.0, 0.0, 0.0, 0.0, 0.0, 0.0, 0.0, 0.0, 0.0, 0.0, 0.0, 0.0, 0.0, 0.0, 0.0, 0.0, 0.0, 0.0, 0.0, 0.0, 0.0, 0.0, 0.0, 0.0, 0.0, 0.0, 0.0, 0.0, 0.0, 0.0, 0.0, 0.0, 0.0, 0.0, 0.0, 0.0, 0.0, 0.0, 0.0, 0.0, 0.0, 0.0, 0.0, 0.0, 0.0, 0.0, 0.0, 0.0, 0.0, 0.0, 0.0, 0.0, 0.0, 0.0, 0.0, 0.0, 0.0, 0.0, 0.0, 0.0, 0.0, 0.0, 0.0, 0.0, 0.0, 0.0, 0.0, 0.0, 0.0, 0.0, 0.0, 0.0, 0.0, 0.0, 0.0, 0.0, 0.0, 0.0, 0.0, 0.0, 0.0, 0.0, 0.0, 0.0, 0.0, 0.0, 0.0, 0.0, 0.0392, 0.0, 0.0, 0.0, 0.0, 0.0, 0.0, 0.0, 0.0, 0.0, 0.0, 0.0, 0.0, 0.0]): _vg.add([_i], _w, 'REPLACE')
_vg = ob_icosphere.vertex_groups.new(name='Bone.016')
for _i, _w in zip([0, 1, 2, 3, 4, 5, 6, 7, 8, 9, 10, 13, 15, 20, 21, 23, 25, 26, 27, 28, 34, 92, 93, 94, 103, 220, 221, 222, 225, 226, 227, 228, 229], [0.3877, 0.303, 0.06085, 0.1641, 0.001934, 0.01313, 0.3352, 0.1239, 0.4074, 0.02635, 0.1222, 0.1014, 0.06436, 0.05699, 0.1348, 0.02917, 0.07542, 0.01682, 0.02391, 0.02347, 0.006726, 0.09299, 0.066, 0.01674, 0.03757, 0.02741, 0.007698, 0.1035, 0.102, 0.1719, 0.3787, 0.1043, 0.1353]): _vg.add([_i], _w, 'REPLACE')
_vg = ob_icosphere.vertex_groups.new(name='Bone.017')
for _i, _w in zip([0, 1, 2, 3, 6, 7, 8, 10, 13, 15, 20, 21, 23, 25, 26, 27, 28, 30, 34, 36, 92, 93, 94, 95, 220, 221, 222, 224, 225, 226, 227, 228, 229, 235], [0.1736, 0.3299, 0.01248, 0.07402, 0.1833, 0.06677, 0.2299, 0.07103, 0.0553, 0.06896, 0.02844, 0.424, 0.06476, 0.08744, 0.004889, 0.08426, 0.1008, 0.01107, 0.02432, 0.01403, 0.04372, 0.02652, 0.008839, 0.008033, 0.01906, 0.05854, 0.7077, 0.01089, 0.2625, 0.2545, 0.3311, 0.2195, 0.2126, 0.05776]): _vg.add([_i], _w, 'REPLACE')
_vg = ob_icosphere.vertex_groups.new(name='Bone.018')
for _i, _w in zip([1, 6, 8, 13, 20, 21, 23, 25, 26, 27, 28, 30, 34], [0.003748, 0.02358, 0.0222, 0.01225, 0.0369, 0.06979, 0.0531, 0.09944, 0.009995, 0.07967, 0.007787, 0.01978, 0.01933]): _vg.add([_i], _w, 'REPLACE')
_vg = ob_icosphere.vertex_groups.new(name='Bone.019')
for _i, _w in zip([20, 21, 25, 26, 27, 28, 30, 34, 35, 36], [0.02279, 0.06226, 0.2428, 0.03686, 0.2885, 0.05622, 0.03047, 0.08129, 0.00407, 0.08587]): _vg.add([_i], _w, 'REPLACE')
_vg = ob_icosphere.vertex_groups.new(name='Bone.020')
_vg = ob_icosphere.vertex_groups.new(name='Bone.021')
for _i, _w in zip([20, 21, 25, 26, 27, 28, 34, 35, 36, 37, 43, 44, 45, 47, 51, 52, 53, 54, 55, 56, 57, 58, 59, 60, 61, 62, 63, 64, 65, 66, 67, 68, 69, 70, 71, 72, 73, 74, 75, 76, 77, 78, 79, 80, 81, 82, 84, 85, 89, 91, 98, 99, 100, 101, 110, 111, 112, 225, 226, 227, 228, 229, 235], [0.0168, 0.1212, 0.1449, 0.05083, 0.08813, 0.4486, 0.3215, 0.06466, 0.1435, 0.2214, 0.0529, 0.02564, 0.05347, 0.07386, 0.06448, 0.04142, 0.03584, 0.03814, 0.01472, 0.02716, 0.004214, 0.005658, 0.01301, 0.003013, 0.03652, 0.02749, 0.02263, 0.02279, 0.02136, 0.02207, 0.02069, 0.02082, 0.02173, 0.02103, 0.02261, 0.02232, 0.02202, 0.02202, 0.02196, 0.02199, 0.02194, 0.02194, 0.02199, 0.02196, 0.02202, 0.02201, 0.3695, 0.3225, 0.09772, 0.04843, 0.01811, 0.02113, 0.02171, 0.02198, 0.009745, 0.02107, 0.02195, 0.02527, 0.02861, 0.04968, 0.08275, 0.07393, 0.1785]): _vg.add([_i], _w, 'REPLACE')
_vg = ob_icosphere.vertex_groups.new(name='Bone.022')
for _i, _w in zip([20, 21, 25, 26, 27, 28, 34, 35, 36, 37, 41, 43, 44, 45, 46, 47, 48, 49, 50, 51, 52, 53, 54, 55, 56, 57, 58, 59, 60, 61, 62, 63, 64, 65, 66, 67, 68, 69, 70, 71, 72, 73, 74, 75, 76, 77, 78, 79, 80, 81, 82, 84, 85, 86, 89, 90, 91, 98, 99, 100, 101, 109, 110, 111, 112, 225, 226, 227, 228, 229, 235], [0.03263, 0.06058, 0.1136, 0.07559, 0.05052, 0.2021, 0.2827, 0.1476, 0.09955, 0.6318, 0.06242, 0.2321, 0.9032, 0.8718, 0.05956, 0.2383, 0.02459, 0.01792, 0.01775, 0.6458, 0.3006, 0.4278, 0.4521, 0.2902, 0.3745, 0.2336, 0.2443, 0.2652, 0.2265, 0.4085, 0.333, 0.3278, 0.3277, 0.3213, 0.3253, 0.3168, 0.318, 0.321, 0.318, 0.3261, 0.3241, 0.3233, 0.3233, 0.323, 0.3232, 0.3228, 0.3229, 0.3231, 0.3229, 0.3232, 0.3232, 0.2945, 0.5724, 0.08417, 0.6354, 0.01336, 0.2709, 0.1195, 0.3295, 0.3232, 0.3231, 0.03809, 0.2655, 0.3196, 0.3229, 0.03224, 0.008227, 0.02113, 0.09519, 0.05424, 0.5279]): _vg.add([_i], _w, 'REPLACE')
_m = ob_icosphere.modifiers.new('Armature', 'ARMATURE')
_m.object = ob_armature
ob_armature_001.parent = ob_armature
ob_armature_001.matrix_parent_inverse = Matrix(((1.0, 2.373e-07, 2.794e-08, -0.005936), (-6.656e-10, -0.1141, 0.9935, -4.713), (2.389e-07, -0.9935, -0.1141, 0.6151), (0.0, 0.0, 0.0, 1.0)))
ob_armature_001.location = (-0.00276, 0.003601, 5.135)
ob_armature_001.scale = (1.457, 1.457, 1.457)
ob_armature_001.lineart.crease_threshold = 0.0
ob_icosphere_003.parent = ob_armature_001
ob_icosphere_003.matrix_parent_inverse = Matrix(((0.6864, 7.774e-12, 0.0, 0.001895), (-7.774e-12, 0.6864, 2.91e-11, -0.002472), (9.955e-12, 5.638e-23, 0.6864, -3.524), (0.0, 0.0, 0.0, 1.0)))
ob_icosphere_003.location = (-0.003174, -0.7159, 5.301)
ob_icosphere_003.scale = (1.24, 1.24, 1.24)
ob_icosphere_003.lineart.crease_threshold = 0.0
_vg = ob_icosphere_003.vertex_groups.new(name='Bone')
for _i, _w in zip([0, 1, 2, 3, 4, 5, 6, 7, 8, 9, 10, 11, 12, 13, 14, 15, 16, 17, 18, 19, 20, 21, 22, 23, 24, 25, 26, 27, 28, 29, 30, 31, 32, 33, 34, 35, 36, 37, 38, 39, 40, 41, 42, 43, 44, 45, 46, 47, 48, 49, 50, 51, 52, 53, 54, 55, 56, 57, 58, 59, 60, 61, 62, 63, 64, 65, 66, 67, 68, 69, 70, 71, 72, 73, 74, 75, 76, 77, 78, 79, 80, 81, 82, 83, 84, 85, 86, 87, 88, 89, 90, 91, 92, 93, 94, 95, 96, 97, 98, 99, 100, 101, 102, 103, 104, 105, 106, 107, 108, 109, 110, 111, 112, 113, 114, 115, 116, 117, 118, 119, 120, 121, 122, 123, 124, 125], [1.0, 1.0, 1.0, 1.0, 1.0, 1.0, 1.0, 1.0, 1.0, 1.0, 1.0, 1.0, 1.0, 1.0, 1.0, 1.0, 1.0, 1.0, 1.0, 1.0, 1.0, 1.0, 1.0, 1.0, 1.0, 1.0, 1.0, 1.0, 1.0, 1.0, 1.0, 1.0, 1.0, 1.0, 1.0, 1.0, 1.0, 1.0, 1.0, 1.0, 1.0, 1.0, 1.0, 1.0, 1.0, 1.0, 1.0, 1.0, 1.0, 1.0, 1.0, 1.0, 1.0, 1.0, 1.0, 1.0, 1.0, 1.0, 1.0, 1.0, 1.0, 1.0, 1.0, 1.0, 1.0, 1.0, 1.0, 1.0, 1.0, 1.0, 1.0, 1.0, 1.0, 1.0, 1.0, 1.0, 1.0, 1.0, 1.0, 1.0, 1.0, 1.0, 1.0, 1.0, 1.0, 1.0, 1.0, 1.0, 1.0, 1.0, 1.0, 1.0, 1.0, 1.0, 1.0, 1.0, 1.0, 1.0, 1.0, 1.0, 1.0, 1.0, 1.0, 1.0, 1.0, 1.0, 1.0, 1.0, 1.0, 1.0, 1.0, 1.0, 1.0, 1.0, 1.0, 1.0, 1.0, 1.0, 1.0, 1.0, 1.0, 1.0, 1.0, 1.0, 1.0, 1.0]): _vg.add([_i], _w, 'REPLACE')
_m = ob_icosphere_003.modifiers.new('Armature', 'ARMATURE')
_m.object = ob_armature_001
ob_camera.location = (8.175, -13.91, 5.902)
ob_camera.rotation_euler = (1.396, -5.162e-09, 0.637)
ob_camera.scale = (1.0, 1.0, 1.0)
ob_camera.lock_rotations_4d = False
ob_camera.empty_display_type = 'ARROWS'
ob_camera.color = (0.0, 0.0, 0.0, 0.0)
ob_camera.display_type = 'WIRE'
ob_camera.lineart.crease_threshold = 0.0

# ---- collection membership
col_collection_1.objects.link(ob_armature)
col_collection_1.objects.link(ob_armature_003)
col_collection_1.objects.link(ob_armature_002)
col_collection_1.objects.link(ob_icosphere_002)
col_collection_1.objects.link(ob_icosphere_001)
col_collection_1.objects.link(ob_icosphere)
col_collection_1.objects.link(ob_armature_001)
col_collection_1.objects.link(ob_icosphere_003)
col_collection_1.objects.link(ob_camera)

# ---- scene / render settings (as saved in the file)
scene.camera = ob_camera
scene.frame_start = 1; scene.frame_end = 58; scene.frame_set(1)
scene.render.engine = 'BLENDER_EEVEE_NEXT'
scene.render.dither_intensity = 0.0
scene.render.use_border = True
scene.cycles.use_denoising = False
scene.cycles.samples = 200
scene.cycles.sampling_pattern = 'TABULATED_SOBOL'
scene.cycles.light_sampling_threshold = 0.0
scene.cycles.use_adaptive_sampling = False
scene.cycles.use_light_tree = False
scene.cycles.blur_glossy = 0.0
scene.cycles.pixel_filter_type = 'GAUSSIAN'
scene.cycles.sample_clamp_indirect = 5.0
scene.view_settings.view_transform = 'Standard'
bpy.context.view_layer.update()

